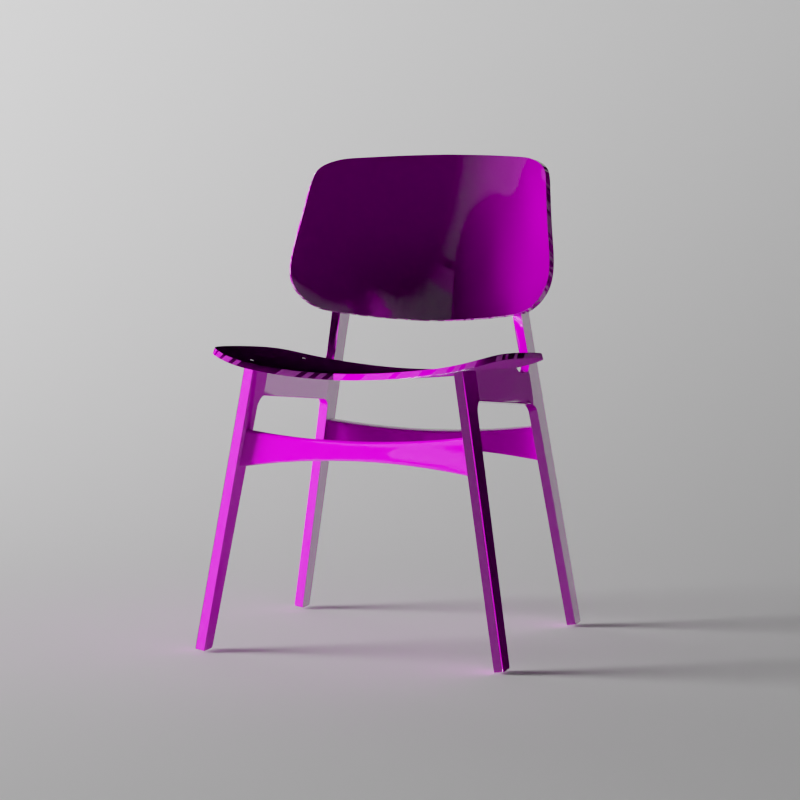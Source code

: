 # Source: chair.blend  (saved by Blender 2.82.7; exported with 4.5.12 LTS)
import bpy
from mathutils import Matrix  # noqa: F401  (used for matrix-valued properties, if any)

bpy.ops.wm.read_factory_settings(use_empty=True)
scene = bpy.context.scene
scene.name = 'Scene'

# ---- collections
col_oak_chair = bpy.data.collections.new('Oak_Chair'); scene.collection.children.link(col_oak_chair)
col_screws = bpy.data.collections.new('Screws'); col_oak_chair.children.link(col_screws)

# ---- images (referenced by path relative to the original .blend; pixels are not part of the script)
import os
ASSET_DIR = os.environ.get("B2B_ASSET_DIR", "")  # directory of the original .blend (textures are referenced by path, not embedded)
HERE = os.path.dirname(os.path.abspath(__file__))  # packed textures are extracted next to this script under _unpacked/

def load_image(name, relpath, width, height, colorspace="sRGB"):
    """Load a texture the original file referenced (path relative to the .blend, or extracted next to this script)."""
    p = next((c for c in (os.path.join(HERE, relpath), os.path.join(ASSET_DIR, relpath)) if relpath and os.path.exists(c)), "")
    if p:
        img = bpy.data.images.load(p, check_existing=True)
        img.name = name
    else:  # same state as the original file: an image datablock whose file is absent (Cycles renders it pink)
        img = bpy.data.images.new(name, width, height)
        img.source = "FILE"
        img.filepath = "//" + (relpath or name)
    img.colorspace_settings.name = colorspace
    return img
img_woodquarteredchiffon001_gloss_2k_jpg = load_image('WoodQuarteredChiffon001_GLOSS_2K.jpg', 'sources/references/textures/WoodQuarteredChiffon001_GLOSS_2K.jpg', 1024, 1024, 'Non-Color')
img_woodquarteredchiffon001_nrm_2k_jpg = load_image('WoodQuarteredChiffon001_NRM_2K.jpg', 'sources/references/textures/WoodQuarteredChiffon001_NRM_2K.jpg', 1024, 1024, 'Non-Color')
img_woodquarteredchiffon001_col_2k_jpg = load_image('WoodQuarteredChiffon001_COL_2K.jpg', 'sources/references/textures/WoodQuarteredChiffon001_COL_2K.jpg', 1024, 1024, 'sRGB')

# ---- materials (node trees are filled in below, after node groups)
mat_chair = bpy.data.materials.new('Chair')
mat_screw = bpy.data.materials.new('Screw')
mat_screw.alpha_threshold = 0.0
mat_screw.line_color = (0.0, 0.0, 0.0, 1.0)
mat_screw_interior = bpy.data.materials.new('Screw_Interior')

# ---- node groups
ng_auto_smooth = bpy.data.node_groups.new('Auto Smooth', 'GeometryNodeTree')
_s = ng_auto_smooth.interface.new_socket(name='Geometry', in_out='OUTPUT', socket_type='NodeSocketGeometry')
_s = ng_auto_smooth.interface.new_socket(name='Geometry', in_out='INPUT', socket_type='NodeSocketGeometry')
_s = ng_auto_smooth.interface.new_socket(name='Angle', in_out='INPUT', socket_type='NodeSocketFloat')
_s.subtype = 'ANGLE'
_s.min_value = 0.0
_s.max_value = 3.142
ng_auto_smooth.is_modifier = True
_N = ng_auto_smooth.nodes; _L = ng_auto_smooth.links
n0 = _N.new('NodeGroupOutput'); n0.name = 'Group Output'; n0.location = (480, -100)
n1 = _N.new('NodeGroupInput'); n1.name = 'Group Input'; n1.location = (-420, -300)
n2 = _N.new('NodeGroupInput'); n2.name = 'Group Input.001'; n2.location = (-60, -100)
n3 = _N.new('GeometryNodeSetShadeSmooth'); n3.name = 'Set Shade Smooth'; n3.location = (120, -100)
n3.domain = 'EDGE'
n4 = _N.new('GeometryNodeSetShadeSmooth'); n4.name = 'Set Shade Smooth.001'; n4.location = (300, -100)
n5 = _N.new('GeometryNodeInputMeshEdgeAngle'); n5.name = 'Edge Angle'; n5.location = (-420, -220)
n6 = _N.new('GeometryNodeInputEdgeSmooth'); n6.name = 'Is Edge Smooth'; n6.location = (-60, -160)
n7 = _N.new('GeometryNodeInputShadeSmooth'); n7.name = 'Is Face Smooth'; n7.location = (-240, -340)
n8 = _N.new('FunctionNodeBooleanMath'); n8.name = 'Boolean Math'; n8.location = (-60, -220)
n9 = _N.new('FunctionNodeCompare'); n9.name = 'Compare'; n9.location = (-240, -180)
n9.operation = 'LESS_EQUAL'
_L.new(n5.outputs[0], n9.inputs[0])
_L.new(n4.outputs[0], n0.inputs[0])
_L.new(n1.outputs[1], n9.inputs[1])
_L.new(n9.outputs[0], n8.inputs[0])
_L.new(n7.outputs[0], n8.inputs[1])
_L.new(n2.outputs[0], n3.inputs[0])
_L.new(n6.outputs[0], n3.inputs[1])
_L.new(n3.outputs[0], n4.inputs[0])
_L.new(n8.outputs[0], n3.inputs[2])
n0.is_active_output = True

# ---- material node trees
mat_chair.use_nodes = True; mat_chair.node_tree.nodes.clear()
_N = mat_chair.node_tree.nodes; _L = mat_chair.node_tree.links
n0 = _N.new('ShaderNodeOutputMaterial'); n0.name = 'Material Output'; n0.location = (723, 343)
n1 = _N.new('ShaderNodeTexImage'); n1.name = 'Image Texture.001'; n1.location = (-703, 50)
n1.image = img_woodquarteredchiffon001_gloss_2k_jpg
n2 = _N.new('ShaderNodeTexImage'); n2.name = 'Image Texture.002'; n2.location = (-654, -269)
n2.image = img_woodquarteredchiffon001_nrm_2k_jpg
n3 = _N.new('ShaderNodeBsdfPrincipled'); n3.name = 'Principled BSDF'; n3.location = (28, 365)
n3.distribution = 'GGX'
n3.subsurface_method = 'BURLEY'
n3.inputs[2].default_value = 0.0
n3.inputs[3].default_value = 1.45
n3.inputs[27].default_value = (0.0, 0.0, 0.0, 1.0)
n3.inputs[28].default_value = 1.0
n4 = _N.new('ShaderNodeTexImage'); n4.name = 'Image Texture'; n4.location = (-468, 363)
n4.image = img_woodquarteredchiffon001_col_2k_jpg
n5 = _N.new('ShaderNodeNormalMap'); n5.name = 'Normal Map'; n5.location = (-247, -246)
n6 = _N.new('ShaderNodeInvert'); n6.name = 'Invert'; n6.location = (-261, 78)
n6.inputs[0].default_value = 1.25
_L.new(n1.outputs[0], n6.inputs[1])
_L.new(n2.outputs[0], n5.inputs[1])
_L.new(n3.outputs[0], n0.inputs[0])
_L.new(n5.outputs[0], n3.inputs[5])
_L.new(n4.outputs[0], n3.inputs[0])
_L.new(n6.outputs[0], n3.inputs[13])
n0.is_active_output = True
mat_screw.use_nodes = True; mat_screw.node_tree.nodes.clear()
_N = mat_screw.node_tree.nodes; _L = mat_screw.node_tree.links
n0 = _N.new('ShaderNodeOutputMaterial'); n0.name = 'Material Output'; n0.location = (300, 300)
n1 = _N.new('ShaderNodeBsdfPrincipled'); n1.name = 'Principled BSDF'; n1.location = (10, 300)
n1.distribution = 'GGX'
n1.subsurface_method = 'BURLEY'
n1.inputs[1].default_value = 1.0
n1.inputs[2].default_value = 0.11
n1.inputs[3].default_value = 1.45
n1.inputs[27].default_value = (0.0, 0.0, 0.0, 1.0)
n1.inputs[28].default_value = 1.0
_L.new(n1.outputs[0], n0.inputs[0])
n0.is_active_output = True
mat_screw_interior.use_nodes = True; mat_screw_interior.node_tree.nodes.clear()
_N = mat_screw_interior.node_tree.nodes; _L = mat_screw_interior.node_tree.links
n0 = _N.new('ShaderNodeOutputMaterial'); n0.name = 'Material Output'; n0.location = (300, 300)
n1 = _N.new('ShaderNodeBsdfPrincipled'); n1.name = 'Principled BSDF'; n1.location = (10, 300)
n1.distribution = 'GGX'
n1.subsurface_method = 'BURLEY'
n1.inputs[0].default_value = (0.0, 0.0, 0.0, 1.0)
n1.inputs[3].default_value = 1.45
n1.inputs[13].default_value = 0.0
n1.inputs[27].default_value = (0.0, 0.0, 0.0, 1.0)
n1.inputs[28].default_value = 1.0
_L.new(n1.outputs[0], n0.inputs[0])
n0.is_active_output = True

# ---- world
world_world = bpy.data.worlds.new('World'); scene.world = world_world
world_world.use_nodes = True; world_world.node_tree.nodes.clear()
_N = world_world.node_tree.nodes; _L = world_world.node_tree.links
n0 = _N.new('ShaderNodeOutputWorld'); n0.name = 'World Output'; n0.location = (300, 300)
n1 = _N.new('ShaderNodeBackground'); n1.name = 'Background'; n1.location = (10, 300)
n1.inputs[0].default_value = (0.05088, 0.05088, 0.05088, 1.0)
n1.inputs[1].default_value = 0.0
_L.new(n1.outputs[0], n0.inputs[0])
n0.is_active_output = True
world_world.color = (0.05088, 0.05088, 0.05088)
world_world.use_sun_shadow = False
world_world.sun_shadow_jitter_overblur = 0.0

# ---- cameras
cam_camera_001 = bpy.data.cameras.new('Camera.001')
cam_camera_001.lens = 100.0
cam_camera_001.shift_y = -0.24

# ---- lights
light_point = bpy.data.lights.new('Point', 'POINT')
light_point.transmission_factor = 0.0
light_point.energy = 6795.0
light_point.shadow_soft_size = 1.89
light_point.shadow_maximum_resolution = 0.006
light_point.use_absolute_resolution = True

# ---- meshes
me_plane_001 = bpy.data.meshes.new('Plane.001')
me_plane_001.from_pydata([(1.204, -0.6055, 0.4296), (1.038, 0.4996, 0.04787), (0.4084, -0.8709, 0.09559), (0.8167, -0.8217, 0.2161), (0.8167, 0.5571, -0.09518), (0.4084, 0.5775, -0.2535), (1.235, -0.3781, 0.3941), (1.131, 0.2692, 0.1818), (0.4084, -0.3781, -0.02221), (0.4084, 0.2692, -0.1816), (0.8167, 0.2692, -0.0307), (1.176, -0.05446, 0.2989), (0.4084, -0.05446, -0.1019), (0.8178, -0.05446, 0.04758), (1.013, -0.7861, 0.3385), (0.9147, 0.5457, -0.0402), (1.007, -0.3781, 0.2349), (0.9724, 0.2692, 0.06178), (0.9964, -0.05446, 0.1516), (1.107, 0.4299, 0.1092), (0.4084, 0.4153, -0.2176), (0.8167, 0.4089, -0.06736), (0.9487, 0.4121, 0.0119), (0.8167, -0.3781, 0.1216), (0.6126, -0.8508, 0.1469), (0.6126, 0.5673, -0.1833), (0.6126, 0.2692, -0.1134), (0.6105, -0.05446, -0.04374), (0.6126, 0.4121, -0.1482), (0.6126, -0.3781, 0.02602), (0.2042, 0.5819, -0.2961), (0.2042, -0.8854, 0.0557), (0.2042, -0.3781, -0.0637), (0.2042, 0.2692, -0.2231), (0.2042, -0.05446, -0.1434), (0.2042, 0.4175, -0.2596), (-1.204, -0.6055, 0.4296), (-1.038, 0.4996, 0.04787), (7.489e-08, -0.891, 0.05065), (7.489e-08, 0.5862, -0.3038), (-0.4084, -0.8709, 0.09559), (-0.8167, -0.8217, 0.2161), (-0.8167, 0.5571, -0.09518), (-0.4084, 0.5775, -0.2535), (-1.235, -0.3781, 0.3941), (-1.131, 0.2692, 0.1818), (7.489e-08, -0.3781, -0.07034), (7.489e-08, 0.2692, -0.2297), (-0.4084, -0.3781, -0.02221), (-0.4084, 0.2692, -0.1816), (-0.8167, 0.2692, -0.0307), (-1.176, -0.05446, 0.2989), (7.489e-08, -0.05446, -0.15), (-0.4084, -0.05446, -0.1019), (-0.8178, -0.05446, 0.04758), (-1.013, -0.7861, 0.3385), (-0.9147, 0.5457, -0.0402), (-1.007, -0.3781, 0.2349), (-0.9724, 0.2692, 0.06178), (-0.9964, -0.05446, 0.1516), (7.489e-08, 0.4197, -0.2668), (-1.107, 0.4299, 0.1092), (-0.4084, 0.4153, -0.2176), (-0.8167, 0.4089, -0.06736), (-0.9487, 0.4121, 0.0119), (-0.8167, -0.3781, 0.1216), (-0.6126, -0.8508, 0.1469), (-0.6126, 0.5673, -0.1833), (-0.6126, 0.2692, -0.1134), (-0.6105, -0.05446, -0.04374), (-0.6126, 0.4121, -0.1482), (-0.6126, -0.3781, 0.02602), (-0.2042, 0.5819, -0.2961), (-0.2042, -0.8854, 0.0557), (-0.2042, -0.3781, -0.0637), (-0.2042, 0.2692, -0.2231), (-0.2042, -0.05446, -0.1434), (-0.2042, 0.4175, -0.2596)], [], [(17, 7, 19, 22), (28, 21, 4, 25), (21, 22, 15, 4), (24, 3, 23, 29), (27, 13, 10, 26), (31, 2, 8, 32), (34, 12, 9, 33), (14, 0, 6, 16), (18, 11, 7, 17), (16, 6, 11, 18), (32, 8, 12, 34), (29, 23, 13, 27), (23, 16, 18, 13), (13, 18, 17, 10), (3, 14, 16, 23), (33, 9, 20, 35), (35, 20, 5, 30), (22, 19, 1, 15), (10, 17, 22, 21), (26, 10, 21, 28), (9, 26, 28, 20), (8, 29, 27, 12), (12, 27, 26, 9), (2, 24, 29, 8), (20, 28, 25, 5), (60, 35, 30, 39), (47, 33, 35, 60), (46, 32, 34, 52), (52, 34, 33, 47), (38, 31, 32, 46), (58, 64, 61, 45), (70, 67, 42, 63), (63, 42, 56, 64), (66, 71, 65, 41), (69, 68, 50, 54), (73, 74, 48, 40), (76, 75, 49, 53), (55, 57, 44, 36), (59, 58, 45, 51), (57, 59, 51, 44), (74, 76, 53, 48), (71, 69, 54, 65), (65, 54, 59, 57), (54, 50, 58, 59), (41, 65, 57, 55), (75, 77, 62, 49), (77, 72, 43, 62), (64, 56, 37, 61), (50, 63, 64, 58), (68, 70, 63, 50), (49, 62, 70, 68), (48, 53, 69, 71), (53, 49, 68, 69), (40, 48, 71, 66), (62, 43, 67, 70), (60, 39, 72, 77), (47, 60, 77, 75), (46, 52, 76, 74), (52, 47, 75, 76), (38, 46, 74, 73)])
_uv = me_plane_001.uv_layers.new(name='UVMap')
_uv.uv.foreach_set('vector', [0.5665, 0.5296, 0.5786, 0.5277, 0.5764, 0.5384, 0.5648, 0.5389, 0.5419, 0.5416, 0.5554, 0.54, 0.5557, 0.5493, 0.5421, 0.5514, 0.5554, 0.54, 0.5648, 0.5389, 0.5625, 0.5477, 0.5557, 0.5493, 0.5405, 0.4615, 0.5539, 0.462, 0.5547, 0.49, 0.5409, 0.4916, 0.5412, 0.512, 0.5551, 0.5105, 0.5554, 0.5311, 0.5418, 0.5325, 0.5146, 0.4611, 0.5274, 0.4612, 0.5279, 0.4925, 0.5151, 0.4933, 0.5154, 0.5139, 0.5283, 0.5131, 0.5286, 0.5337, 0.5157, 0.5345, 0.5684, 0.4622, 0.5828, 0.4715, 0.5852, 0.4856, 0.5682, 0.4882, 0.5678, 0.5088, 0.582, 0.5065, 0.5786, 0.5277, 0.5665, 0.5296, 0.5682, 0.4882, 0.5852, 0.4856, 0.582, 0.5065, 0.5678, 0.5088, 0.5151, 0.4933, 0.5279, 0.4925, 0.5283, 0.5131, 0.5154, 0.5139, 0.5409, 0.4916, 0.5547, 0.49, 0.5551, 0.5105, 0.5412, 0.512, 0.5547, 0.49, 0.5682, 0.4882, 0.5678, 0.5088, 0.5551, 0.5105, 0.5551, 0.5105, 0.5678, 0.5088, 0.5665, 0.5296, 0.5554, 0.5311, 0.5539, 0.462, 0.5684, 0.4622, 0.5682, 0.4882, 0.5547, 0.49, 0.5157, 0.5345, 0.5286, 0.5337, 0.5287, 0.5429, 0.5159, 0.5439, 0.5159, 0.5439, 0.5287, 0.5429, 0.5289, 0.5532, 0.5161, 0.5543, 0.5648, 0.5389, 0.5764, 0.5384, 0.5714, 0.5436, 0.5625, 0.5477, 0.5554, 0.5311, 0.5665, 0.5296, 0.5648, 0.5389, 0.5554, 0.54, 0.5418, 0.5325, 0.5554, 0.5311, 0.5554, 0.54, 0.5419, 0.5416, 0.5286, 0.5337, 0.5418, 0.5325, 0.5419, 0.5416, 0.5287, 0.5429, 0.5279, 0.4925, 0.5409, 0.4916, 0.5412, 0.512, 0.5283, 0.5131, 0.5283, 0.5131, 0.5412, 0.512, 0.5418, 0.5325, 0.5286, 0.5337, 0.5274, 0.4612, 0.5405, 0.4615, 0.5409, 0.4916, 0.5279, 0.4925, 0.5287, 0.5429, 0.5419, 0.5416, 0.5421, 0.5514, 0.5289, 0.5532, 0.5033, 0.5443, 0.5159, 0.5439, 0.5161, 0.5543, 0.5035, 0.5549, 0.5031, 0.5348, 0.5157, 0.5345, 0.5159, 0.5439, 0.5033, 0.5443, 0.5025, 0.4936, 0.5151, 0.4933, 0.5154, 0.5139, 0.5028, 0.5142, 0.5028, 0.5142, 0.5154, 0.5139, 0.5157, 0.5345, 0.5031, 0.5348, 0.5019, 0.4611, 0.5146, 0.4611, 0.5151, 0.4933, 0.5025, 0.4936, 0.4397, 0.5316, 0.4416, 0.5409, 0.4301, 0.5408, 0.4275, 0.5301, 0.4646, 0.5428, 0.4647, 0.5526, 0.451, 0.551, 0.4511, 0.5417, 0.4511, 0.5417, 0.451, 0.551, 0.4442, 0.5496, 0.4416, 0.5409, 0.4634, 0.4627, 0.464, 0.4928, 0.4502, 0.4917, 0.45, 0.4637, 0.4643, 0.5133, 0.4644, 0.5337, 0.4508, 0.5328, 0.4504, 0.5122, 0.4893, 0.4615, 0.4899, 0.4937, 0.477, 0.4933, 0.4765, 0.462, 0.4902, 0.5143, 0.4905, 0.5349, 0.4777, 0.5345, 0.4773, 0.5139, 0.4356, 0.4643, 0.4366, 0.4903, 0.4195, 0.4883, 0.4215, 0.4741, 0.4377, 0.5109, 0.4397, 0.5316, 0.4275, 0.5301, 0.4235, 0.5091, 0.4366, 0.4903, 0.4377, 0.5109, 0.4235, 0.5091, 0.4195, 0.4883, 0.4899, 0.4937, 0.4902, 0.5143, 0.4773, 0.5139, 0.477, 0.4933, 0.464, 0.4928, 0.4643, 0.5133, 0.4504, 0.5122, 0.4502, 0.4917, 0.4502, 0.4917, 0.4504, 0.5122, 0.4377, 0.5109, 0.4366, 0.4903, 0.4504, 0.5122, 0.4508, 0.5328, 0.4397, 0.5316, 0.4377, 0.5109, 0.45, 0.4637, 0.4502, 0.4917, 0.4366, 0.4903, 0.4356, 0.4643, 0.4905, 0.5349, 0.4907, 0.5443, 0.4778, 0.5438, 0.4777, 0.5345, 0.4907, 0.5443, 0.4908, 0.5547, 0.478, 0.554, 0.4778, 0.5438, 0.4416, 0.5409, 0.4442, 0.5496, 0.4352, 0.5458, 0.4301, 0.5408, 0.4508, 0.5328, 0.4511, 0.5417, 0.4416, 0.5409, 0.4397, 0.5316, 0.4644, 0.5337, 0.4646, 0.5428, 0.4511, 0.5417, 0.4508, 0.5328, 0.4777, 0.5345, 0.4778, 0.5438, 0.4646, 0.5428, 0.4644, 0.5337, 0.477, 0.4933, 0.4773, 0.5139, 0.4643, 0.5133, 0.464, 0.4928, 0.4773, 0.5139, 0.4777, 0.5345, 0.4644, 0.5337, 0.4643, 0.5133, 0.4765, 0.462, 0.477, 0.4933, 0.464, 0.4928, 0.4634, 0.4627, 0.4778, 0.5438, 0.478, 0.554, 0.4647, 0.5526, 0.4646, 0.5428, 0.5033, 0.5443, 0.5035, 0.5549, 0.4908, 0.5547, 0.4907, 0.5443, 0.5031, 0.5348, 0.5033, 0.5443, 0.4907, 0.5443, 0.4905, 0.5349, 0.5025, 0.4936, 0.5028, 0.5142, 0.4902, 0.5143, 0.4899, 0.4937, 0.5028, 0.5142, 0.5031, 0.5348, 0.4905, 0.5349, 0.4902, 0.5143, 0.5019, 0.4611, 0.5025, 0.4936, 0.4899, 0.4937, 0.4893, 0.4615])
me_plane_001.materials.append(mat_chair)
me_plane_001.use_remesh_fix_poles = True
me_plane_001.use_remesh_preserve_attributes = False
me_plane_001.use_mirror_vertex_groups = False
me_plane_001.update()
me_plane = bpy.data.meshes.new('Plane')
me_plane.from_pydata([(-1.175, -0.6999, 0.0745), (-1.225, 0.7633, 0.1112), (-0.4464, 0.9659, -0.05055), (-0.9353, 0.8966, 0.008161), (-0.9353, -0.8645, 0.002493), (-0.4464, -1.014, -0.06898), (-1.31, 0.5484, 0.1279), (-1.296, -0.4216, 0.1056), (-0.4464, 0.8151, -0.05658), (-0.4464, -0.8863, -0.08503), (-0.9353, 0.7421, 0.009053), (-0.9353, -0.7495, -0.006518), (1.175, -0.6999, 0.0745), (1.225, 0.7633, 0.1112), (4.683e-08, -1.06, -0.08972), (4.683e-08, 0.9669, -0.07281), (0.4464, 0.9659, -0.05055), (0.9353, 0.8966, 0.008161), (0.9353, -0.8645, 0.002493), (0.4464, -1.014, -0.06898), (1.31, 0.5484, 0.1279), (1.296, -0.4216, 0.1056), (4.683e-08, -0.9284, -0.1058), (4.683e-08, 0.8295, -0.07423), (0.4464, 0.8151, -0.05658), (0.4464, -0.8863, -0.08503), (0.9353, 0.7421, 0.009053), (0.9353, -0.7495, -0.006518)], [], [(10, 3, 1, 6), (23, 15, 2, 8), (8, 2, 3, 10), (5, 9, 11, 4), (9, 8, 10, 11), (14, 22, 9, 5), (22, 23, 8, 9), (4, 11, 7, 0), (11, 10, 6, 7), (26, 20, 13, 17), (23, 24, 16, 15), (24, 26, 17, 16), (19, 18, 27, 25), (25, 27, 26, 24), (14, 19, 25, 22), (22, 25, 24, 23), (18, 12, 21, 27), (27, 21, 20, 26)])
me_plane.polygons.foreach_set('use_smooth', [True] * 18)
_uv = me_plane.uv_layers.new(name='UVMap')
_uv.uv.foreach_set('vector', [0.6252, 0.3685, 0.6252, 0.348, 0.666, 0.3657, 0.6773, 0.3942, 0.5004, 0.3567, 0.5005, 0.3384, 0.5598, 0.3387, 0.5597, 0.3587, 0.5597, 0.3587, 0.5598, 0.3387, 0.6252, 0.348, 0.6252, 0.3685, 0.5591, 0.6009, 0.5589, 0.5839, 0.6244, 0.566, 0.6246, 0.5813, 0.5589, 0.5839, 0.5597, 0.3587, 0.6252, 0.3685, 0.6244, 0.566, 0.4999, 0.6069, 0.4999, 0.5893, 0.5589, 0.5839, 0.5591, 0.6009, 0.4999, 0.5893, 0.5004, 0.3567, 0.5597, 0.3587, 0.5589, 0.5839, 0.6246, 0.5813, 0.6244, 0.566, 0.6746, 0.5229, 0.6579, 0.5597, 0.6244, 0.566, 0.6252, 0.3685, 0.6773, 0.3942, 0.6746, 0.5229, 0.3756, 0.3679, 0.3234, 0.3935, 0.3349, 0.365, 0.3757, 0.3474, 0.5004, 0.3567, 0.4411, 0.3585, 0.4411, 0.3384, 0.5005, 0.3384, 0.4411, 0.3585, 0.3756, 0.3679, 0.3757, 0.3474, 0.4411, 0.3384, 0.4407, 0.6006, 0.3753, 0.5807, 0.3756, 0.5655, 0.4409, 0.5836, 0.4409, 0.5836, 0.3756, 0.5655, 0.3756, 0.3679, 0.4411, 0.3585, 0.4999, 0.6069, 0.4407, 0.6006, 0.4409, 0.5836, 0.4999, 0.5893, 0.4999, 0.5893, 0.4409, 0.5836, 0.4411, 0.3585, 0.5004, 0.3567, 0.3753, 0.5807, 0.3421, 0.559, 0.3255, 0.5221, 0.3756, 0.5655, 0.3756, 0.5655, 0.3255, 0.5221, 0.3234, 0.3935, 0.3756, 0.3679])
me_plane.materials.append(mat_chair)
me_plane.use_remesh_fix_poles = True
me_plane.use_remesh_preserve_attributes = False
me_plane.use_mirror_vertex_groups = False
me_plane.update()
me_cube = bpy.data.meshes.new('Cube')
me_cube.from_pydata([(0.9986, -0.0567, -0.1628), (0.9463, -0.0307, 0.1491), (0.9985, 0.03486, -0.1627), (0.9462, 0.0568, 0.1492), (0.9527, 0.05325, 0.1099), (0.9526, -0.03454, 0.1101), (0.9908, 0.03643, -0.116), (0.9909, -0.05359, -0.1158), (0.1983, 0.05172, 0.08545), (0.3853, 0.05299, 0.09336), (0.5723, 0.05426, 0.1059), (0.7593, 0.05553, 0.1245), (0.2088, -0.05346, -0.08203), (0.4062, -0.05427, -0.09285), (0.6037, -0.05508, -0.1095), (0.8011, -0.05589, -0.1323), (0.8011, 0.03486, -0.1322), (0.6036, 0.03486, -0.1095), (0.4062, 0.03486, -0.09283), (0.2088, 0.03486, -0.08206), (0.7593, -0.03198, 0.1245), (0.5723, -0.03325, 0.1059), (0.3853, -0.03452, 0.09341), (0.1983, -0.03579, 0.08553), (0.7644, -0.03572, 0.0865), (0.5761, -0.0369, 0.06805), (0.3878, -0.03808, 0.05567), (0.1996, -0.03926, 0.04744), (0.1996, 0.0483, 0.04675), (0.3879, 0.04954, 0.05501), (0.5761, 0.05078, 0.06754), (0.7644, 0.05202, 0.08613), (0.2072, 0.03894, -0.03777), (0.4031, 0.03831, -0.04773), (0.599, 0.03768, -0.06413), (0.7949, 0.03705, -0.0866), (0.795, -0.05262, -0.0865), (0.5991, -0.05166, -0.06409), (0.4031, -0.0507, -0.04776), (0.2072, -0.04973, -0.03785), (-0.9986, -0.0567, -0.1628), (-0.9463, -0.0307, 0.1491), (-0.9985, 0.03486, -0.1627), (-0.9462, 0.0568, 0.1492), (-4.064e-09, 0.03486, -0.07948), (-4.064e-09, 0.05045, 0.08215), (-4.064e-09, -0.05265, -0.07941), (-4.064e-09, -0.03706, 0.08228), (-0.9527, 0.05325, 0.1099), (-0.9526, -0.03454, 0.1101), (-4.064e-09, -0.04045, 0.04476), (-4.064e-09, 0.04706, 0.04382), (-0.9908, 0.03643, -0.116), (-0.9909, -0.05359, -0.1158), (-4.064e-09, -0.04877, -0.03415), (-4.064e-09, 0.03956, -0.034), (-0.1983, 0.05172, 0.08545), (-0.3853, 0.05299, 0.09336), (-0.5723, 0.05426, 0.1059), (-0.7593, 0.05553, 0.1245), (-0.2088, -0.05346, -0.08203), (-0.4062, -0.05427, -0.09285), (-0.6037, -0.05508, -0.1095), (-0.8011, -0.05589, -0.1323), (-0.8011, 0.03486, -0.1322), (-0.6036, 0.03486, -0.1095), (-0.4062, 0.03486, -0.09283), (-0.2088, 0.03486, -0.08206), (-0.7593, -0.03198, 0.1245), (-0.5723, -0.03325, 0.1059), (-0.3853, -0.03452, 0.09341), (-0.1983, -0.03579, 0.08553), (-0.7644, -0.03572, 0.0865), (-0.5761, -0.0369, 0.06805), (-0.3878, -0.03808, 0.05567), (-0.1996, -0.03926, 0.04744), (-0.1996, 0.0483, 0.04675), (-0.3879, 0.04954, 0.05501), (-0.5761, 0.05078, 0.06754), (-0.7644, 0.05202, 0.08613), (-0.2072, 0.03894, -0.03777), (-0.4031, 0.03831, -0.04773), (-0.599, 0.03768, -0.06413), (-0.7949, 0.03705, -0.0866), (-0.795, -0.05262, -0.0865), (-0.5991, -0.05166, -0.06409), (-0.4031, -0.0507, -0.04776), (-0.2072, -0.04973, -0.03785)], [], [(31, 11, 3, 4), (4, 3, 1, 5), (16, 2, 0, 15), (8, 45, 47, 23), (27, 23, 47, 50), (39, 27, 50, 54), (6, 4, 5, 7), (35, 31, 4, 6), (16, 35, 6, 2), (2, 6, 7, 0), (12, 39, 54, 46), (0, 7, 36, 15), (15, 36, 37, 14), (14, 37, 38, 13), (13, 38, 39, 12), (44, 55, 32, 19), (19, 32, 33, 18), (18, 33, 34, 17), (17, 34, 35, 16), (55, 51, 28, 32), (32, 28, 29, 33), (33, 29, 30, 34), (34, 30, 31, 35), (7, 5, 24, 36), (36, 24, 25, 37), (37, 25, 26, 38), (38, 26, 27, 39), (5, 1, 20, 24), (24, 20, 21, 25), (25, 21, 22, 26), (26, 22, 23, 27), (3, 11, 20, 1), (11, 10, 21, 20), (10, 9, 22, 21), (9, 8, 23, 22), (44, 19, 12, 46), (19, 18, 13, 12), (18, 17, 14, 13), (17, 16, 15, 14), (51, 45, 8, 28), (28, 8, 9, 29), (29, 9, 10, 30), (30, 10, 11, 31), (79, 48, 43, 59), (48, 49, 41, 43), (64, 63, 40, 42), (56, 71, 47, 45), (75, 50, 47, 71), (87, 54, 50, 75), (52, 53, 49, 48), (83, 52, 48, 79), (64, 42, 52, 83), (42, 40, 53, 52), (60, 46, 54, 87), (40, 63, 84, 53), (63, 62, 85, 84), (62, 61, 86, 85), (61, 60, 87, 86), (44, 67, 80, 55), (67, 66, 81, 80), (66, 65, 82, 81), (65, 64, 83, 82), (55, 80, 76, 51), (80, 81, 77, 76), (81, 82, 78, 77), (82, 83, 79, 78), (53, 84, 72, 49), (84, 85, 73, 72), (85, 86, 74, 73), (86, 87, 75, 74), (49, 72, 68, 41), (72, 73, 69, 68), (73, 74, 70, 69), (74, 75, 71, 70), (43, 41, 68, 59), (59, 68, 69, 58), (58, 69, 70, 57), (57, 70, 71, 56), (44, 46, 60, 67), (67, 60, 61, 66), (66, 61, 62, 65), (65, 62, 63, 64), (51, 76, 56, 45), (76, 77, 57, 56), (77, 78, 58, 57), (78, 79, 59, 58)])
me_cube.polygons.foreach_set('use_smooth', [True] * 86)
_k = {(2, 6): 1.0, (0, 2): 1.0, (1, 3): 1.0, (0, 7): 1.0, (3, 4): 1.0, (1, 5): 1.0, (4, 6): 1.0, (5, 7): 1.0, (42, 52): 1.0, (40, 42): 1.0, (41, 43): 1.0, (40, 53): 1.0, (43, 48): 1.0, (41, 49): 1.0, (48, 52): 1.0, (49, 53): 1.0}
me_cube.attributes.new('crease_edge', 'FLOAT', 'EDGE').data.foreach_set('value', [_k.get((min(e.vertices), max(e.vertices)), 0.0) for e in me_cube.edges])
_uv = me_cube.uv_layers.new(name='UVMap')
_uv.uv.foreach_set('vector', [0.1912, 0.6484, 0.1987, 0.6485, 0.1978, 0.6845, 0.1902, 0.6846, 0.3076, 0.3641, 0.3077, 0.3718, 0.2909, 0.3706, 0.2907, 0.363, 0.2822, 0.6501, 0.2901, 0.6867, 0.2734, 0.6903, 0.2655, 0.6534, 0.2011, 0.5388, 0.2012, 0.5, 0.2184, 0.5, 0.2181, 0.5389, 0.2256, 0.539, 0.2181, 0.5389, 0.2184, 0.5, 0.2257, 0.5, 0.2423, 0.5402, 0.2256, 0.539, 0.2257, 0.5, 0.2412, 0.5, 0.3074, 0.32, 0.3076, 0.3641, 0.2907, 0.363, 0.2901, 0.3188, 0.1576, 0.6498, 0.1912, 0.6484, 0.1902, 0.6846, 0.147, 0.6857, 0.1489, 0.6498, 0.1576, 0.6498, 0.147, 0.6857, 0.1381, 0.6859, 0.3077, 0.3109, 0.3074, 0.32, 0.2901, 0.3188, 0.2902, 0.3097, 0.2509, 0.5403, 0.2423, 0.5402, 0.2412, 0.5, 0.25, 0.5, 0.2734, 0.6903, 0.2645, 0.6894, 0.2567, 0.6528, 0.2655, 0.6534, 0.2655, 0.6534, 0.2567, 0.6528, 0.2501, 0.6156, 0.2589, 0.6161, 0.2589, 0.6161, 0.2501, 0.6156, 0.2453, 0.5781, 0.254, 0.5783, 0.254, 0.5783, 0.2453, 0.5781, 0.2423, 0.5402, 0.2509, 0.5403, 0.1701, 0.5, 0.1787, 0.5, 0.1771, 0.5395, 0.1687, 0.5395, 0.1687, 0.5395, 0.1771, 0.5395, 0.173, 0.5767, 0.1644, 0.5766, 0.1644, 0.5766, 0.173, 0.5767, 0.1664, 0.6135, 0.1577, 0.6134, 0.1577, 0.6134, 0.1664, 0.6135, 0.1576, 0.6498, 0.1489, 0.6498, 0.1787, 0.5, 0.1938, 0.5, 0.1935, 0.5387, 0.1771, 0.5395, 0.1771, 0.5395, 0.1935, 0.5387, 0.193, 0.5753, 0.173, 0.5767, 0.173, 0.5767, 0.193, 0.5753, 0.1921, 0.6118, 0.1664, 0.6135, 0.1664, 0.6135, 0.1921, 0.6118, 0.1912, 0.6484, 0.1576, 0.6498, 0.2645, 0.6894, 0.2217, 0.6854, 0.223, 0.6493, 0.2567, 0.6528, 0.2567, 0.6528, 0.223, 0.6493, 0.2242, 0.6126, 0.2501, 0.6156, 0.2501, 0.6156, 0.2242, 0.6126, 0.225, 0.5758, 0.2453, 0.5781, 0.2453, 0.5781, 0.225, 0.5758, 0.2256, 0.539, 0.2423, 0.5402, 0.2217, 0.6854, 0.2142, 0.6849, 0.2156, 0.6489, 0.223, 0.6493, 0.223, 0.6493, 0.2156, 0.6489, 0.2167, 0.6123, 0.2242, 0.6126, 0.2242, 0.6126, 0.2167, 0.6123, 0.2175, 0.5756, 0.225, 0.5758, 0.225, 0.5758, 0.2175, 0.5756, 0.2181, 0.5389, 0.2256, 0.539, 0.1978, 0.6845, 0.1987, 0.6485, 0.2156, 0.6489, 0.2142, 0.6849, 0.1987, 0.6485, 0.1996, 0.6119, 0.2167, 0.6123, 0.2156, 0.6489, 0.1996, 0.6119, 0.2005, 0.5753, 0.2175, 0.5756, 0.2167, 0.6123, 0.2005, 0.5753, 0.2011, 0.5388, 0.2181, 0.5389, 0.2175, 0.5756, 0.2668, 0.5, 0.2677, 0.5394, 0.2509, 0.5403, 0.25, 0.5, 0.2677, 0.5394, 0.2708, 0.5765, 0.254, 0.5783, 0.2509, 0.5403, 0.2708, 0.5765, 0.2757, 0.6134, 0.2589, 0.6161, 0.254, 0.5783, 0.2757, 0.6134, 0.2822, 0.6501, 0.2655, 0.6534, 0.2589, 0.6161, 0.1938, 0.5, 0.2012, 0.5, 0.2011, 0.5388, 0.1935, 0.5387, 0.1935, 0.5387, 0.2011, 0.5388, 0.2005, 0.5753, 0.193, 0.5753, 0.193, 0.5753, 0.2005, 0.5753, 0.1996, 0.6119, 0.1921, 0.6118, 0.1921, 0.6118, 0.1996, 0.6119, 0.1987, 0.6485, 0.1912, 0.6484, 0.1912, 0.3516, 0.1902, 0.3154, 0.1978, 0.3155, 0.1987, 0.3515, 0.3076, 0.3795, 0.2907, 0.3806, 0.2909, 0.373, 0.3077, 0.3718, 0.2822, 0.3499, 0.2655, 0.3466, 0.2734, 0.3097, 0.2901, 0.3133, 0.2011, 0.4612, 0.2181, 0.4611, 0.2184, 0.5, 0.2012, 0.5, 0.2256, 0.461, 0.2257, 0.5, 0.2184, 0.5, 0.2181, 0.4611, 0.2423, 0.4598, 0.2412, 0.5, 0.2257, 0.5, 0.2256, 0.461, 0.3074, 0.4236, 0.2901, 0.4248, 0.2907, 0.3806, 0.3076, 0.3795, 0.1576, 0.3502, 0.147, 0.3143, 0.1902, 0.3154, 0.1912, 0.3516, 0.1489, 0.3502, 0.1381, 0.3141, 0.147, 0.3143, 0.1576, 0.3502, 0.3077, 0.4327, 0.2902, 0.4339, 0.2901, 0.4248, 0.3074, 0.4236, 0.2509, 0.4597, 0.25, 0.5, 0.2412, 0.5, 0.2423, 0.4598, 0.2734, 0.3097, 0.2655, 0.3466, 0.2567, 0.3472, 0.2645, 0.3106, 0.2655, 0.3466, 0.2589, 0.3839, 0.2501, 0.3844, 0.2567, 0.3472, 0.2589, 0.3839, 0.254, 0.4217, 0.2453, 0.4219, 0.2501, 0.3844, 0.254, 0.4217, 0.2509, 0.4597, 0.2423, 0.4598, 0.2453, 0.4219, 0.1701, 0.5, 0.1687, 0.4605, 0.1771, 0.4605, 0.1787, 0.5, 0.1687, 0.4605, 0.1644, 0.4234, 0.173, 0.4233, 0.1771, 0.4605, 0.1644, 0.4234, 0.1577, 0.3866, 0.1664, 0.3865, 0.173, 0.4233, 0.1577, 0.3866, 0.1489, 0.3502, 0.1576, 0.3502, 0.1664, 0.3865, 0.1787, 0.5, 0.1771, 0.4605, 0.1935, 0.4613, 0.1938, 0.5, 0.1771, 0.4605, 0.173, 0.4233, 0.193, 0.4247, 0.1935, 0.4613, 0.173, 0.4233, 0.1664, 0.3865, 0.1921, 0.3882, 0.193, 0.4247, 0.1664, 0.3865, 0.1576, 0.3502, 0.1912, 0.3516, 0.1921, 0.3882, 0.2645, 0.3106, 0.2567, 0.3472, 0.223, 0.3507, 0.2217, 0.3146, 0.2567, 0.3472, 0.2501, 0.3844, 0.2242, 0.3874, 0.223, 0.3507, 0.2501, 0.3844, 0.2453, 0.4219, 0.225, 0.4242, 0.2242, 0.3874, 0.2453, 0.4219, 0.2423, 0.4598, 0.2256, 0.461, 0.225, 0.4242, 0.2217, 0.3146, 0.223, 0.3507, 0.2156, 0.3511, 0.2142, 0.3151, 0.223, 0.3507, 0.2242, 0.3874, 0.2167, 0.3877, 0.2156, 0.3511, 0.2242, 0.3874, 0.225, 0.4242, 0.2175, 0.4244, 0.2167, 0.3877, 0.225, 0.4242, 0.2256, 0.461, 0.2181, 0.4611, 0.2175, 0.4244, 0.1978, 0.3155, 0.2142, 0.3151, 0.2156, 0.3511, 0.1987, 0.3515, 0.1987, 0.3515, 0.2156, 0.3511, 0.2167, 0.3877, 0.1996, 0.3881, 0.1996, 0.3881, 0.2167, 0.3877, 0.2175, 0.4244, 0.2005, 0.4247, 0.2005, 0.4247, 0.2175, 0.4244, 0.2181, 0.4611, 0.2011, 0.4612, 0.2668, 0.5, 0.25, 0.5, 0.2509, 0.4597, 0.2677, 0.4606, 0.2677, 0.4606, 0.2509, 0.4597, 0.254, 0.4217, 0.2708, 0.4235, 0.2708, 0.4235, 0.254, 0.4217, 0.2589, 0.3839, 0.2757, 0.3866, 0.2757, 0.3866, 0.2589, 0.3839, 0.2655, 0.3466, 0.2822, 0.3499, 0.1938, 0.5, 0.1935, 0.4613, 0.2011, 0.4612, 0.2012, 0.5, 0.1935, 0.4613, 0.193, 0.4247, 0.2005, 0.4247, 0.2011, 0.4612, 0.193, 0.4247, 0.1921, 0.3882, 0.1996, 0.3881, 0.2005, 0.4247, 0.1921, 0.3882, 0.1912, 0.3516, 0.1987, 0.3515, 0.1996, 0.3881])
me_cube.materials.append(mat_chair)
me_cube.use_remesh_fix_poles = True
me_cube.use_remesh_preserve_attributes = False
me_cube.use_mirror_vertex_groups = False
me_cube.update()
me_cube_001 = bpy.data.meshes.new('Cube.001')
me_cube_001.from_pydata([(1.013, -0.0567, -0.1628), (0.9604, -0.0307, 0.1491), (1.001, 0.03486, -0.1626), (0.9493, 0.05673, 0.1478), (0.9548, 0.05326, 0.11), (0.9668, -0.03453, 0.1102), (0.9934, 0.03643, -0.116), (1.006, -0.05359, -0.1158), (0.1896, 0.05172, 0.08548), (0.3793, 0.05299, 0.09339), (0.569, 0.05426, 0.1059), (0.7586, 0.05553, 0.1245), (0.2003, -0.05346, -0.082), (0.4005, -0.05427, -0.09281), (0.6008, -0.05508, -0.1095), (0.8011, -0.05589, -0.1322), (0.801, 0.03486, -0.1321), (0.6008, 0.03486, -0.1094), (0.4005, 0.03486, -0.09279), (0.2002, 0.03486, -0.08203), (0.7586, -0.03197, 0.1245), (0.569, -0.03324, 0.1059), (0.3793, -0.03451, 0.09345), (0.1896, -0.03578, 0.08556), (0.7638, -0.03572, 0.08653), (0.5728, -0.0369, 0.06808), (0.3819, -0.03808, 0.0557), (0.1909, -0.03926, 0.04748), (0.1909, 0.0483, 0.04678), (0.3819, 0.04954, 0.05505), (0.5729, 0.05078, 0.06757), (0.7638, 0.05202, 0.08617), (0.1987, 0.03894, -0.03774), (0.3974, 0.03831, -0.0477), (0.5961, 0.03768, -0.0641), (0.7947, 0.03706, -0.08656), (0.7948, -0.05262, -0.08646), (0.5961, -0.05166, -0.06406), (0.3974, -0.0507, -0.04773), (0.1987, -0.04973, -0.03781), (-1.013, -0.0567, -0.1628), (-0.9604, -0.0307, 0.1491), (-1.001, 0.03486, -0.1626), (-0.948, 0.05673, 0.1477), (-1.486e-05, 0.03486, -0.07945), (-1.486e-05, 0.05045, 0.08218), (-1.486e-05, -0.05264, -0.07937), (-1.486e-05, -0.03705, 0.08231), (-0.9548, 0.05326, 0.11), (-0.9668, -0.03453, 0.1102), (-1.486e-05, -0.04044, 0.0448), (-1.486e-05, 0.04706, 0.04385), (-0.9935, 0.03643, -0.116), (-1.006, -0.05359, -0.1158), (-1.486e-05, -0.04877, -0.03412), (-1.486e-05, 0.03957, -0.03397), (-0.1897, 0.05172, 0.08548), (-0.3793, 0.05299, 0.09339), (-0.569, 0.05426, 0.1059), (-0.7586, 0.05553, 0.1245), (-0.2003, -0.05346, -0.082), (-0.4006, -0.05427, -0.09281), (-0.6008, -0.05508, -0.1095), (-0.8011, -0.05589, -0.1322), (-0.801, 0.03486, -0.1321), (-0.6008, 0.03486, -0.1094), (-0.4005, 0.03486, -0.09279), (-0.2003, 0.03486, -0.08203), (-0.7587, -0.03197, 0.1245), (-0.569, -0.03324, 0.1059), (-0.3793, -0.03451, 0.09345), (-0.1897, -0.03578, 0.08556), (-0.7638, -0.03572, 0.08653), (-0.5729, -0.0369, 0.06808), (-0.3819, -0.03808, 0.0557), (-0.191, -0.03926, 0.04748), (-0.191, 0.0483, 0.04678), (-0.3819, 0.04954, 0.05505), (-0.5729, 0.05078, 0.06757), (-0.7638, 0.05202, 0.08617), (-0.1987, 0.03894, -0.03774), (-0.3974, 0.03831, -0.0477), (-0.5961, 0.03768, -0.0641), (-0.7948, 0.03706, -0.08656), (-0.7948, -0.05262, -0.08646), (-0.5961, -0.05166, -0.06406), (-0.3974, -0.0507, -0.04773), (-0.1987, -0.04973, -0.03781)], [], [(31, 11, 3, 4), (4, 3, 1, 5), (16, 2, 0, 15), (8, 45, 47, 23), (27, 23, 47, 50), (39, 27, 50, 54), (6, 4, 5, 7), (35, 31, 4, 6), (16, 35, 6, 2), (2, 6, 7, 0), (12, 39, 54, 46), (0, 7, 36, 15), (15, 36, 37, 14), (14, 37, 38, 13), (13, 38, 39, 12), (44, 55, 32, 19), (19, 32, 33, 18), (18, 33, 34, 17), (17, 34, 35, 16), (55, 51, 28, 32), (32, 28, 29, 33), (33, 29, 30, 34), (34, 30, 31, 35), (7, 5, 24, 36), (36, 24, 25, 37), (37, 25, 26, 38), (38, 26, 27, 39), (5, 1, 20, 24), (24, 20, 21, 25), (25, 21, 22, 26), (26, 22, 23, 27), (3, 11, 20, 1), (11, 10, 21, 20), (10, 9, 22, 21), (9, 8, 23, 22), (44, 19, 12, 46), (19, 18, 13, 12), (18, 17, 14, 13), (17, 16, 15, 14), (51, 45, 8, 28), (28, 8, 9, 29), (29, 9, 10, 30), (30, 10, 11, 31), (79, 48, 43, 59), (48, 49, 41, 43), (64, 63, 40, 42), (56, 71, 47, 45), (75, 50, 47, 71), (87, 54, 50, 75), (52, 53, 49, 48), (83, 52, 48, 79), (64, 42, 52, 83), (42, 40, 53, 52), (60, 46, 54, 87), (40, 63, 84, 53), (63, 62, 85, 84), (62, 61, 86, 85), (61, 60, 87, 86), (44, 67, 80, 55), (67, 66, 81, 80), (66, 65, 82, 81), (65, 64, 83, 82), (55, 80, 76, 51), (80, 81, 77, 76), (81, 82, 78, 77), (82, 83, 79, 78), (53, 84, 72, 49), (84, 85, 73, 72), (85, 86, 74, 73), (86, 87, 75, 74), (49, 72, 68, 41), (72, 73, 69, 68), (73, 74, 70, 69), (74, 75, 71, 70), (43, 41, 68, 59), (59, 68, 69, 58), (58, 69, 70, 57), (57, 70, 71, 56), (44, 46, 60, 67), (67, 60, 61, 66), (66, 61, 62, 65), (65, 62, 63, 64), (51, 76, 56, 45), (76, 77, 57, 56), (77, 78, 58, 57), (78, 79, 59, 58)])
me_cube_001.polygons.foreach_set('use_smooth', [True] * 86)
_k = {(2, 6): 1.0, (0, 2): 1.0, (1, 3): 1.0, (0, 7): 1.0, (3, 4): 1.0, (1, 5): 1.0, (4, 6): 1.0, (5, 7): 1.0, (42, 52): 1.0, (40, 42): 1.0, (41, 43): 1.0, (40, 53): 1.0, (43, 48): 1.0, (41, 49): 1.0, (48, 52): 1.0, (49, 53): 1.0}
me_cube_001.attributes.new('crease_edge', 'FLOAT', 'EDGE').data.foreach_set('value', [_k.get((min(e.vertices), max(e.vertices)), 0.0) for e in me_cube_001.edges])
_uv = me_cube_001.uv_layers.new(name='UVMap')
_uv.uv.foreach_set('vector', [0.1596, 0.4295, 0.1542, 0.4305, 0.1512, 0.424, 0.1519, 0.4225, 0.1519, 0.4225, 0.1512, 0.424, 0.1492, 0.4238, 0.1483, 0.4227, 0.1197, 0.4142, 0.1472, 0.4076, 0.1401, 0.4108, 0.1289, 0.421, 0.1555, 0.4915, 0.1555, 0.5156, 0.1459, 0.5158, 0.1461, 0.4915, 0.1399, 0.4914, 0.1461, 0.4915, 0.1459, 0.5158, 0.1402, 0.5156, 0.1288, 0.4905, 0.1399, 0.4914, 0.1402, 0.5156, 0.1294, 0.5156, 0.1497, 0.4104, 0.1519, 0.4225, 0.1483, 0.4227, 0.1423, 0.4126, 0.1675, 0.418, 0.1596, 0.4295, 0.1519, 0.4225, 0.1497, 0.4104, 0.1713, 0.4131, 0.1675, 0.418, 0.1497, 0.4104, 0.1472, 0.4076, 0.1472, 0.4076, 0.1497, 0.4104, 0.1423, 0.4126, 0.1401, 0.4108, 0.1232, 0.4903, 0.1288, 0.4905, 0.1294, 0.5156, 0.1236, 0.5156, 0.1401, 0.4108, 0.1423, 0.4126, 0.1318, 0.4239, 0.1289, 0.421, 0.1289, 0.421, 0.1318, 0.4239, 0.1276, 0.4431, 0.1228, 0.4415, 0.1228, 0.4415, 0.1276, 0.4431, 0.1277, 0.466, 0.1223, 0.4654, 0.1223, 0.4654, 0.1277, 0.466, 0.1288, 0.4905, 0.1232, 0.4903, 0.1763, 0.5156, 0.1706, 0.5156, 0.1715, 0.4908, 0.177, 0.4907, 0.177, 0.4907, 0.1715, 0.4908, 0.1732, 0.4661, 0.1789, 0.4656, 0.1789, 0.4656, 0.1732, 0.4661, 0.1738, 0.4414, 0.1794, 0.4395, 0.1794, 0.4395, 0.1738, 0.4414, 0.1675, 0.418, 0.1713, 0.4131, 0.1706, 0.5156, 0.1608, 0.5156, 0.1608, 0.4915, 0.1715, 0.4908, 0.1715, 0.4908, 0.1608, 0.4915, 0.1608, 0.4684, 0.1732, 0.4661, 0.1732, 0.4661, 0.1608, 0.4684, 0.1605, 0.4465, 0.1738, 0.4414, 0.1738, 0.4414, 0.1605, 0.4465, 0.1596, 0.4295, 0.1675, 0.418, 0.1423, 0.4126, 0.1483, 0.4227, 0.1433, 0.4308, 0.1318, 0.4239, 0.1318, 0.4239, 0.1433, 0.4308, 0.1407, 0.4472, 0.1276, 0.4431, 0.1276, 0.4431, 0.1407, 0.4472, 0.1404, 0.468, 0.1277, 0.466, 0.1277, 0.466, 0.1404, 0.468, 0.1399, 0.4914, 0.1288, 0.4905, 0.1483, 0.4227, 0.1492, 0.4238, 0.1468, 0.4308, 0.1433, 0.4308, 0.1433, 0.4308, 0.1468, 0.4308, 0.147, 0.4473, 0.1407, 0.4472, 0.1407, 0.4472, 0.147, 0.4473, 0.1462, 0.4682, 0.1404, 0.468, 0.1404, 0.468, 0.1462, 0.4682, 0.1461, 0.4915, 0.1399, 0.4914, 0.1512, 0.424, 0.154, 0.4305, 0.1468, 0.4308, 0.1492, 0.4238, 0.154, 0.4305, 0.1545, 0.447, 0.147, 0.4473, 0.1468, 0.4308, 0.1545, 0.447, 0.1554, 0.4682, 0.1462, 0.4682, 0.147, 0.4473, 0.1554, 0.4682, 0.1555, 0.4915, 0.1461, 0.4915, 0.1462, 0.4682, 0.1126, 0.5156, 0.1121, 0.4906, 0.1232, 0.4903, 0.1236, 0.5156, 0.1121, 0.4906, 0.1111, 0.4654, 0.1223, 0.4654, 0.1232, 0.4903, 0.1111, 0.4654, 0.1119, 0.4397, 0.1228, 0.4415, 0.1223, 0.4654, 0.1119, 0.4397, 0.1197, 0.4142, 0.1289, 0.421, 0.1228, 0.4415, 0.1608, 0.5156, 0.1559, 0.5156, 0.1559, 0.4915, 0.1608, 0.4915, 0.1608, 0.4915, 0.1559, 0.4915, 0.1558, 0.4682, 0.1608, 0.4684, 0.1608, 0.4684, 0.1558, 0.4682, 0.1548, 0.447, 0.1605, 0.4465, 0.1605, 0.4465, 0.1548, 0.447, 0.1542, 0.4305, 0.1596, 0.4295, 0.1597, 0.6014, 0.1559, 0.6102, 0.1552, 0.6087, 0.1552, 0.6006, 0.1551, 0.6176, 0.1472, 0.6176, 0.1472, 0.6127, 0.1551, 0.6127, 0.1199, 0.6169, 0.129, 0.6101, 0.1402, 0.6203, 0.1438, 0.633, 0.1555, 0.5397, 0.1461, 0.5397, 0.1459, 0.5158, 0.1555, 0.5156, 0.1401, 0.5396, 0.1402, 0.5156, 0.1459, 0.5158, 0.1461, 0.5397, 0.1288, 0.5407, 0.1294, 0.5156, 0.1402, 0.5156, 0.1401, 0.5396, 0.1551, 0.6265, 0.1472, 0.6265, 0.1472, 0.6176, 0.1551, 0.6176, 0.1675, 0.613, 0.148, 0.6245, 0.1559, 0.6102, 0.1597, 0.6014, 0.1713, 0.618, 0.1438, 0.633, 0.148, 0.6245, 0.1675, 0.613, 0.1552, 0.63, 0.1472, 0.63, 0.1472, 0.6265, 0.1551, 0.6265, 0.1233, 0.5409, 0.1236, 0.5156, 0.1294, 0.5156, 0.1288, 0.5407, 0.1402, 0.6203, 0.129, 0.6101, 0.1319, 0.6072, 0.1424, 0.6185, 0.129, 0.6101, 0.1229, 0.5897, 0.1277, 0.5881, 0.1319, 0.6072, 0.1229, 0.5897, 0.1223, 0.5659, 0.1278, 0.5652, 0.1277, 0.5881, 0.1223, 0.5659, 0.1233, 0.5409, 0.1288, 0.5407, 0.1278, 0.5652, 0.1763, 0.5156, 0.177, 0.5405, 0.1715, 0.5404, 0.1706, 0.5156, 0.177, 0.5405, 0.1777, 0.5649, 0.172, 0.5644, 0.1715, 0.5404, 0.1777, 0.5649, 0.1774, 0.5863, 0.1715, 0.5858, 0.172, 0.5644, 0.1774, 0.5863, 0.1713, 0.618, 0.1675, 0.613, 0.1715, 0.5858, 0.1706, 0.5156, 0.1715, 0.5404, 0.1608, 0.5397, 0.1608, 0.5156, 0.1715, 0.5404, 0.172, 0.5644, 0.1604, 0.5632, 0.1608, 0.5397, 0.172, 0.5644, 0.1715, 0.5858, 0.1603, 0.5845, 0.1604, 0.5632, 0.1715, 0.5858, 0.1675, 0.613, 0.1597, 0.6014, 0.1603, 0.5845, 0.1424, 0.6185, 0.1319, 0.6072, 0.1404, 0.6003, 0.1463, 0.6098, 0.1319, 0.6072, 0.1277, 0.5881, 0.1404, 0.5842, 0.1404, 0.6003, 0.1277, 0.5881, 0.1278, 0.5652, 0.1405, 0.5632, 0.1404, 0.5842, 0.1278, 0.5652, 0.1288, 0.5407, 0.1401, 0.5396, 0.1405, 0.5632, 0.1463, 0.6098, 0.1404, 0.6003, 0.146, 0.5998, 0.1473, 0.6086, 0.1404, 0.6003, 0.1404, 0.5842, 0.1464, 0.5839, 0.146, 0.5998, 0.1404, 0.5842, 0.1405, 0.5632, 0.1461, 0.563, 0.1464, 0.5839, 0.1405, 0.5632, 0.1401, 0.5396, 0.1461, 0.5397, 0.1461, 0.563, 0.1552, 0.6087, 0.1473, 0.6086, 0.146, 0.5998, 0.155, 0.6006, 0.155, 0.6006, 0.146, 0.5998, 0.1464, 0.5839, 0.1557, 0.5839, 0.1557, 0.5839, 0.1464, 0.5839, 0.1461, 0.563, 0.1554, 0.563, 0.1554, 0.563, 0.1461, 0.563, 0.1461, 0.5397, 0.1555, 0.5397, 0.1126, 0.5156, 0.1236, 0.5156, 0.1233, 0.5409, 0.1122, 0.5407, 0.1122, 0.5407, 0.1233, 0.5409, 0.1223, 0.5659, 0.1112, 0.5658, 0.1112, 0.5658, 0.1223, 0.5659, 0.1229, 0.5897, 0.112, 0.5915, 0.112, 0.5915, 0.1229, 0.5897, 0.129, 0.6101, 0.1199, 0.6169, 0.1608, 0.5156, 0.1608, 0.5397, 0.1559, 0.5397, 0.1559, 0.5156, 0.1608, 0.5397, 0.1604, 0.5632, 0.1558, 0.563, 0.1559, 0.5397, 0.1604, 0.5632, 0.1603, 0.5845, 0.156, 0.5839, 0.1558, 0.563, 0.1603, 0.5845, 0.1597, 0.6014, 0.1552, 0.6006, 0.156, 0.5839])
me_cube_001.materials.append(mat_chair)
me_cube_001.use_remesh_fix_poles = True
me_cube_001.use_remesh_preserve_attributes = False
me_cube_001.use_mirror_vertex_groups = False
me_cube_001.update()
me_cube_004 = bpy.data.meshes.new('Cube.004')
me_cube_004.from_pydata([(0.03957, -1.394, -1.857), (0.03957, -1.251, 0.5073), (0.03957, -1.222, -1.857), (0.03957, -1.007, 0.2057), (0.03957, 0.1914, 0.1164), (0.03957, -1.356, -1.857), (0.03957, -1.212, 0.5052), (0.03957, -1.261, -1.857), (0.03957, -1.013, 0.4944), (0.03957, -1.267, 0.2481), (0.03957, 0.1963, 0.1655), (0.03957, -1.229, 0.2464), (0.03957, -1.033, 0.2359), (0.03957, -1.256, -1.809), (0.03957, -1.255, 0.4719), (0.03957, -1.353, -1.809), (0.03957, -1.216, 0.4698), (0.03957, -1.391, -1.809), (0.03957, -1.016, 0.4588), (0.03957, -1.218, -1.809), (0.03957, 0.3466, 0.1491), (0.03957, 0.3426, 0.1017), (0.03957, -0.9453, 0.2327), (0.03957, -0.9335, 0.4902), (0.03957, -0.945, 0.2781), (0.03957, -0.9358, 0.4537), (0.03957, -1.042, 0.1454), (0.03957, -1.08, 0.1526), (0.03957, -1.233, 0.162), (0.03957, -1.271, 0.1639), (0.03957, 0.5011, 0.1299), (0.03957, 0.4747, 0.08879), (0.03957, 0.5646, 0.09139), (0.03957, 0.5306, 0.06212), (0.03957, 0.6025, 0.01395), (0.03957, 0.5632, 0.003883), (0.03957, 0.8694, -1.809), (0.03957, 0.7741, 0.383), (0.03957, 0.7849, 0.1483), (0.03957, 0.7845, 0.1003), (0.03957, 0.7895, 0.0173), (0.03957, 0.7676, 0.5826), (0.03957, 0.7715, 0.4637), (0.03957, 0.7365, -1.855), (0.03957, 0.6973, -1.855), (0.03957, 0.8714, -1.855), (0.03957, 0.694, -1.809), (0.03957, 0.7332, -1.809), (0.03957, 0.7658, 0.9502), (0.03957, 0.7705, 1.796), (0.03957, 0.9306, 1.763), (0.03957, 0.7353, 0.3799), (0.03957, 0.7473, 0.09882), (0.03957, 0.7523, 0.01663), (0.03957, 0.7455, 0.1447), (0.03957, 0.726, 0.5807), (0.03957, 0.7285, 0.4621), (0.03957, 0.8446, -1.855), (0.03957, 0.8423, -1.809), (0.03957, 0.7246, 0.9559), (0.03975, 0.8778, 1.772), (0.03957, 0.8075, 1.249), (0.03957, 0.6103, 1.279), (0.03957, 0.7676, 1.261), (0.03957, 0.1362, 0.4336), (0.03957, 0.1582, 0.4324), (0.03957, 0.2129, 0.3778), (0.03957, 0.2064, 0.3634), (0.03957, 0.3613, 0.3501), (0.03957, 0.3623, 0.3649), (0.03957, 0.4986, 0.3529), (0.03957, 0.4935, 0.3676), (0.03957, 0.5564, 0.5738), (0.03957, 0.5409, 0.5732), (0.03957, 0.5709, 0.4564), (0.03957, 0.5552, 0.4558), (0.03957, 0.5133, 0.9771), (0.03957, 0.5289, 1.03), (0.03975, 0.8659, 1.853), (0.03957, 0.9032, 1.885), (0.03975, 0.8044, 1.908), (0.03957, 0.8179, 1.941), (0.03957, -1.039, 0.1608), (0.03957, -1.069, 0.1891), (0.03957, -1.231, 0.1998), (0.03957, -1.269, 0.2016), (0.03957, -0.9655, 0.2278), (0.03957, -0.9712, 0.456), (0.03957, -0.9828, 0.2684), (0.03957, -0.9689, 0.4921), (0.03957, 0.5521, 0.03563), (0.03957, 0.5896, 0.0553), (0.03957, 0.787, 0.05881), (0.03957, 0.7498, 0.05773), (0.04099, 0.2129, 0.3778), (0.04099, 0.1582, 0.4324), (0.04099, 0.3623, 0.3649), (0.04099, 0.4935, 0.3676), (0.04099, 0.5552, 0.4558), (0.04099, 0.5409, 0.5732), (0.04099, 0.5133, 0.9771), (0.04061, -1.394, -1.857), (0.04061, -1.007, 0.2057), (0.04061, 0.1917, 0.1165), (0.04061, -1.391, -1.809), (0.04061, -1.222, -1.857), (0.04061, -1.251, 0.5073), (0.04061, -1.356, -1.857), (0.04061, -1.261, -1.857), (0.04061, -1.218, -1.809), (0.04061, -1.267, 0.2481), (0.04061, -1.255, 0.4719), (0.04061, 0.3426, 0.1017), (0.04061, -0.9453, 0.2327), (0.04061, -1.271, 0.1639), (0.04061, -1.042, 0.1454), (0.04061, 0.4747, 0.08879), (0.04061, 0.5306, 0.06212), (0.04061, 0.5632, 0.003883), (0.04061, 0.7849, 0.1483), (0.04061, 0.7741, 0.383), (0.04061, 0.7845, 0.1003), (0.04061, 0.7895, 0.0173), (0.04061, 0.7676, 0.5826), (0.04061, 0.7715, 0.4637), (0.04061, 0.6973, -1.855), (0.04061, 0.7365, -1.855), (0.04061, 0.8714, -1.855), (0.04061, 0.694, -1.809), (0.04061, 0.8694, -1.809), (0.04061, 0.7658, 0.9502), (0.04061, 0.9306, 1.763), (0.04061, 0.8446, -1.855), (0.04061, 0.8075, 1.249), (0.04061, 0.9032, 1.885), (0.04061, 0.8179, 1.941), (0.04061, -1.269, 0.2016), (0.04061, -1.039, 0.1608), (0.04061, -0.9655, 0.2278), (0.04061, 0.787, 0.05881), (0.04061, 0.5521, 0.03563), (-0.03957, -1.394, -1.857), (-0.03957, -1.251, 0.5073), (-0.03957, -1.222, -1.857), (-0.03957, -1.007, 0.2057), (-0.03957, 0.1914, 0.1164), (-0.03957, -1.356, -1.857), (-0.03957, -1.212, 0.5052), (-0.03957, -1.261, -1.857), (-0.03957, -1.013, 0.4944), (-0.03957, -1.267, 0.2481), (-0.03957, 0.1963, 0.1655), (-0.03957, -1.229, 0.2464), (-0.03957, -1.033, 0.2359), (-8.86e-09, -1.391, -1.809), (-8.86e-09, -1.218, -1.809), (-0.03957, -1.256, -1.809), (-0.03957, -1.255, 0.4719), (-0.03957, -1.353, -1.809), (-0.03957, -1.216, 0.4698), (-0.03957, -1.391, -1.809), (-0.03957, -1.016, 0.4588), (-0.03957, -1.218, -1.809), (-8.86e-09, -1.222, -1.857), (-8.86e-09, -1.394, -1.857), (-8.86e-09, -1.251, 0.5073), (-8.86e-09, -1.007, 0.2057), (-8.86e-09, 0.1582, 0.4324), (-8.86e-09, 0.1932, 0.1173), (-8.86e-09, -1.356, -1.857), (-8.86e-09, -1.261, -1.857), (-8.86e-09, -1.267, 0.2481), (-8.86e-09, 0.2129, 0.3778), (-8.86e-09, -1.255, 0.4719), (-0.03957, 0.3466, 0.1491), (-0.03957, 0.3426, 0.1017), (-8.86e-09, 0.3426, 0.1017), (-8.86e-09, 0.3623, 0.3649), (-0.03957, -0.9453, 0.2327), (-0.03957, -0.9335, 0.4902), (-0.03957, -0.945, 0.2781), (-0.03957, -0.9358, 0.4537), (-8.86e-09, -0.9452, 0.2328), (-0.03957, -1.042, 0.1454), (-8.86e-09, -1.271, 0.1639), (-8.86e-09, -1.042, 0.1454), (-0.03957, -1.08, 0.1526), (-0.03957, -1.233, 0.162), (-0.03957, -1.271, 0.1639), (-0.03957, 0.5011, 0.1299), (-0.03957, 0.4747, 0.08879), (-8.86e-09, 0.4747, 0.08879), (-8.86e-09, 0.4935, 0.3676), (-0.03957, 0.5646, 0.09139), (-0.03957, 0.5306, 0.06212), (-8.86e-09, 0.5306, 0.06212), (-0.03957, 0.6025, 0.01395), (-0.03957, 0.5632, 0.003883), (-8.86e-09, 0.5632, 0.003883), (-0.03957, 0.8694, -1.809), (-0.03957, 0.7741, 0.383), (-0.03957, 0.7849, 0.1483), (-8.86e-09, 0.7849, 0.1483), (-8.86e-09, 0.7741, 0.383), (-8.86e-09, 0.7845, 0.1003), (-0.03957, 0.7845, 0.1003), (-8.86e-09, 0.7895, 0.0173), (-0.03957, 0.7895, 0.0173), (-0.03957, 0.7676, 0.5826), (-8.86e-09, 0.5409, 0.5732), (-8.86e-09, 0.7676, 0.5826), (-8.86e-09, 0.5552, 0.4558), (-0.03957, 0.7715, 0.4637), (-8.86e-09, 0.7715, 0.4637), (-0.03957, 0.7365, -1.855), (-0.03957, 0.6973, -1.855), (-0.03957, 0.8714, -1.855), (-8.86e-09, 0.6973, -1.855), (-8.86e-09, 0.7365, -1.855), (-8.86e-09, 0.8714, -1.855), (-0.03957, 0.694, -1.809), (-0.03957, 0.7332, -1.809), (-8.86e-09, 0.8694, -1.809), (-8.86e-09, 0.694, -1.809), (-0.03957, 0.7658, 0.9502), (-8.86e-09, 0.5133, 0.9771), (-8.86e-09, 0.7658, 0.9502), (-0.03957, 0.7705, 1.796), (-8.86e-09, 0.9306, 1.763), (-0.03957, 0.9306, 1.763), (-0.03957, 0.7353, 0.3799), (-0.03957, 0.7473, 0.09882), (-0.03957, 0.7523, 0.01663), (-0.03957, 0.7455, 0.1447), (-0.03957, 0.726, 0.5807), (-0.03957, 0.7285, 0.4621), (-0.03957, 0.8446, -1.855), (-8.86e-09, 0.8446, -1.855), (-0.03957, 0.8423, -1.809), (-0.03957, 0.7246, 0.9559), (-0.03975, 0.8778, 1.772), (-0.03957, 0.8075, 1.249), (-0.03957, 0.6103, 1.279), (-8.86e-09, 0.8075, 1.249), (-0.03957, 0.7676, 1.261), (-0.03957, 0.1362, 0.4336), (-0.03957, 0.1582, 0.4324), (-0.03957, 0.2129, 0.3778), (-0.03957, 0.2064, 0.3634), (-0.03957, 0.3613, 0.3501), (-0.03957, 0.3623, 0.3649), (-0.03957, 0.4986, 0.3529), (-0.03957, 0.4935, 0.3676), (-0.03957, 0.5564, 0.5738), (-0.03957, 0.5409, 0.5732), (-0.03957, 0.5709, 0.4564), (-0.03957, 0.5552, 0.4558), (-0.03957, 0.5133, 0.9771), (-0.03957, 0.5289, 1.03), (-0.03975, 0.8659, 1.853), (-8.86e-09, 0.9032, 1.885), (-0.03957, 0.9032, 1.885), (-0.03975, 0.8044, 1.908), (-8.86e-09, 0.8179, 1.941), (-0.03957, 0.8179, 1.941), (-0.03957, -1.039, 0.1608), (-8.86e-09, -1.039, 0.1608), (-8.86e-09, -1.269, 0.2016), (-0.03957, -1.069, 0.1891), (-0.03957, -1.231, 0.1998), (-0.03957, -1.269, 0.2016), (-0.03957, -0.9655, 0.2278), (-8.86e-09, -0.9654, 0.2278), (-0.03957, -0.9712, 0.456), (-0.03957, -0.9828, 0.2684), (-0.03957, -0.9689, 0.4921), (-8.86e-09, 0.5521, 0.03563), (-0.03957, 0.5521, 0.03563), (-0.03957, 0.5896, 0.0553), (-0.03957, 0.787, 0.05881), (-8.86e-09, 0.787, 0.05881), (-0.03957, 0.7498, 0.05773), (-0.04099, 0.2129, 0.3778), (-0.04099, 0.1582, 0.4324), (-0.04099, 0.3623, 0.3649), (-0.04099, 0.4935, 0.3676), (-0.04099, 0.5552, 0.4558), (-0.04099, 0.5409, 0.5732), (-0.04099, 0.5133, 0.9771), (-0.04061, -1.394, -1.857), (-0.04061, -1.007, 0.2057), (-0.04061, 0.1917, 0.1165), (-0.04061, -1.391, -1.809), (-0.04061, -1.222, -1.857), (-0.04061, -1.251, 0.5073), (-0.04061, -1.356, -1.857), (-0.04061, -1.261, -1.857), (-0.04061, -1.218, -1.809), (-0.04061, -1.267, 0.2481), (-0.04061, -1.255, 0.4719), (-0.04061, 0.3426, 0.1017), (-0.04061, -0.9453, 0.2327), (-0.04061, -1.271, 0.1639), (-0.04061, -1.042, 0.1454), (-0.04061, 0.4747, 0.08879), (-0.04061, 0.5306, 0.06212), (-0.04061, 0.5632, 0.003883), (-0.04061, 0.7849, 0.1483), (-0.04061, 0.7741, 0.383), (-0.04061, 0.7845, 0.1003), (-0.04061, 0.7895, 0.0173), (-0.04061, 0.7676, 0.5826), (-0.04061, 0.7715, 0.4637), (-0.04061, 0.6973, -1.855), (-0.04061, 0.7365, -1.855), (-0.04061, 0.8714, -1.855), (-0.04061, 0.694, -1.809), (-0.04061, 0.8694, -1.809), (-0.04061, 0.7658, 0.9502), (-0.04061, 0.9306, 1.763), (-0.04061, 0.8446, -1.855), (-0.04061, 0.8075, 1.249), (-0.04061, 0.9032, 1.885), (-0.04061, 0.8179, 1.941), (-0.04061, -1.269, 0.2016), (-0.04061, -1.039, 0.1608), (-0.04061, -0.9655, 0.2278), (-0.04061, 0.787, 0.05881), (-0.04061, 0.5521, 0.03563)], [], [(16, 6, 1, 14), (107, 5, 0, 101), (84, 11, 9, 85), (137, 102, 3, 82), (23, 25, 67, 64), (24, 22, 4, 10), (83, 12, 11, 84), (108, 7, 5, 107), (18, 8, 6, 16), (105, 2, 7, 108), (82, 3, 12, 83), (68, 20, 30, 70), (25, 24, 10, 67), (67, 10, 20, 68), (101, 104, 154, 164), (12, 18, 16, 11), (10, 4, 21, 20), (5, 15, 17, 0), (11, 16, 14, 9), (7, 13, 15, 5), (105, 109, 19, 2), (110, 111, 173, 171), (2, 19, 13, 7), (113, 182, 168, 103), (136, 110, 171, 267), (111, 106, 165, 173), (112, 176, 191, 116), (20, 21, 31, 30), (103, 168, 176, 112), (94, 66, 69, 96), (138, 272, 182, 113), (89, 87, 25, 23), (87, 88, 24, 25), (88, 86, 22, 24), (104, 114, 184, 154), (19, 26, 27, 13), (13, 27, 28, 15), (109, 115, 26, 19), (15, 28, 29, 17), (51, 54, 38, 37), (56, 42, 41, 55), (70, 30, 54, 51), (96, 69, 71, 97), (140, 276, 198, 118), (116, 191, 195, 117), (30, 31, 33, 32), (129, 36, 45, 127), (93, 53, 40, 92), (91, 90, 35, 34), (119, 38, 39, 121), (119, 120, 37, 38), (139, 92, 40, 122), (54, 52, 39, 38), (58, 47, 43, 57), (123, 210, 226, 130), (74, 56, 55, 72), (124, 213, 210, 123), (120, 203, 213, 124), (70, 51, 56, 74), (51, 37, 42, 56), (126, 125, 217, 218), (132, 237, 219, 127), (47, 46, 44, 43), (128, 223, 217, 125), (118, 198, 223, 128), (34, 35, 46, 47), (53, 34, 47, 58), (122, 40, 36, 129), (55, 41, 48, 59), (72, 55, 59, 77), (60, 50, 79, 78), (63, 61, 50, 60), (133, 243, 228, 131), (62, 63, 60, 49), (98, 75, 73, 99), (40, 53, 58, 36), (126, 218, 237, 132), (99, 73, 76, 100), (36, 58, 57, 45), (30, 32, 52, 54), (91, 34, 53, 93), (77, 59, 63, 62), (97, 71, 75, 98), (130, 226, 243, 133), (59, 48, 61, 63), (67, 68, 69, 66), (64, 67, 66, 65), (68, 70, 71, 69), (75, 71, 70, 74), (73, 75, 74, 72), (76, 73, 72, 77), (94, 95, 65, 66), (78, 79, 81, 80), (131, 228, 260, 134), (134, 260, 263, 135), (60, 78, 80, 49), (114, 136, 267, 184), (26, 82, 83, 27), (27, 83, 84, 28), (115, 137, 82, 26), (28, 84, 85, 29), (12, 3, 86, 88), (18, 12, 88, 87), (8, 18, 87, 89), (102, 166, 272, 138), (32, 91, 93, 52), (121, 39, 92, 139), (32, 33, 90, 91), (52, 93, 92, 39), (117, 195, 276, 140), (172, 167, 95, 94), (192, 97, 98, 211), (209, 99, 100, 225), (211, 98, 99, 209), (177, 96, 97, 192), (172, 94, 96, 177), (33, 117, 140, 90), (204, 121, 139, 280), (3, 102, 138, 86), (185, 266, 137, 115), (29, 85, 136, 114), (79, 134, 135, 81), (50, 131, 134, 79), (48, 130, 133, 61), (43, 126, 132, 57), (61, 133, 131, 50), (206, 122, 129, 222), (35, 118, 128, 46), (46, 128, 125, 44), (57, 132, 127, 45), (43, 44, 125, 126), (37, 120, 124, 42), (42, 124, 123, 41), (41, 123, 130, 48), (280, 139, 122, 206), (202, 203, 120, 119), (202, 119, 121, 204), (222, 129, 127, 219), (31, 116, 117, 33), (90, 140, 118, 35), (155, 185, 115, 109), (17, 29, 114, 104), (86, 138, 113, 22), (4, 103, 112, 21), (21, 112, 116, 31), (14, 1, 106, 111), (85, 9, 110, 136), (22, 113, 103, 4), (9, 14, 111, 110), (163, 155, 109, 105), (0, 17, 104, 101), (163, 105, 108, 170), (170, 108, 107, 169), (266, 166, 102, 137), (169, 107, 101, 164), (159, 157, 142, 147), (295, 289, 141, 146), (269, 270, 150, 152), (325, 265, 144, 290), (179, 245, 248, 181), (180, 151, 145, 178), (268, 269, 152, 153), (296, 295, 146, 148), (161, 159, 147, 149), (293, 296, 148, 143), (265, 268, 153, 144), (249, 251, 189, 174), (181, 248, 151, 180), (248, 249, 174, 151), (289, 164, 154, 292), (153, 152, 159, 161), (151, 174, 175, 145), (146, 141, 160, 158), (152, 150, 157, 159), (148, 146, 158, 156), (293, 143, 162, 297), (298, 171, 173, 299), (143, 148, 156, 162), (301, 291, 168, 182), (324, 267, 171, 298), (299, 173, 165, 294), (300, 304, 191, 176), (174, 189, 190, 175), (291, 300, 176, 168), (282, 284, 250, 247), (326, 301, 182, 272), (275, 179, 181, 273), (273, 181, 180, 274), (274, 180, 178, 271), (292, 154, 184, 302), (162, 156, 186, 183), (156, 158, 187, 186), (297, 162, 183, 303), (158, 160, 188, 187), (230, 200, 201, 233), (235, 234, 208, 212), (251, 230, 233, 189), (284, 285, 252, 250), (328, 306, 198, 276), (304, 305, 195, 191), (189, 193, 194, 190), (317, 315, 216, 199), (281, 279, 207, 232), (278, 196, 197, 277), (307, 309, 205, 201), (307, 201, 200, 308), (327, 310, 207, 279), (233, 201, 205, 231), (238, 236, 214, 221), (311, 318, 226, 210), (255, 253, 234, 235), (312, 311, 210, 213), (308, 312, 213, 203), (251, 255, 235, 230), (230, 235, 212, 200), (314, 218, 217, 313), (320, 315, 219, 237), (221, 214, 215, 220), (316, 313, 217, 223), (306, 316, 223, 198), (196, 221, 220, 197), (232, 238, 221, 196), (310, 317, 199, 207), (234, 239, 224, 208), (253, 258, 239, 234), (240, 259, 261, 229), (244, 240, 229, 241), (321, 319, 228, 243), (242, 227, 240, 244), (286, 287, 254, 256), (207, 199, 238, 232), (314, 320, 237, 218), (287, 288, 257, 254), (199, 216, 236, 238), (189, 233, 231, 193), (278, 281, 232, 196), (258, 242, 244, 239), (285, 286, 256, 252), (318, 321, 243, 226), (239, 244, 241, 224), (248, 247, 250, 249), (245, 246, 247, 248), (249, 250, 252, 251), (256, 255, 251, 252), (254, 253, 255, 256), (257, 258, 253, 254), (282, 247, 246, 283), (259, 262, 264, 261), (319, 322, 260, 228), (322, 323, 263, 260), (240, 227, 262, 259), (302, 184, 267, 324), (183, 186, 268, 265), (186, 187, 269, 268), (303, 183, 265, 325), (187, 188, 270, 269), (153, 274, 271, 144), (161, 273, 274, 153), (149, 275, 273, 161), (290, 326, 272, 166), (193, 231, 281, 278), (309, 327, 279, 205), (193, 278, 277, 194), (231, 205, 279, 281), (305, 328, 276, 195), (172, 282, 283, 167), (192, 211, 286, 285), (209, 225, 288, 287), (211, 209, 287, 286), (177, 192, 285, 284), (172, 177, 284, 282), (194, 277, 328, 305), (204, 280, 327, 309), (144, 271, 326, 290), (185, 303, 325, 266), (188, 302, 324, 270), (261, 264, 323, 322), (229, 261, 322, 319), (224, 241, 321, 318), (214, 236, 320, 314), (241, 229, 319, 321), (206, 222, 317, 310), (197, 220, 316, 306), (220, 215, 313, 316), (236, 216, 315, 320), (214, 314, 313, 215), (200, 212, 312, 308), (212, 208, 311, 312), (208, 224, 318, 311), (280, 206, 310, 327), (202, 307, 308, 203), (202, 204, 309, 307), (222, 219, 315, 317), (190, 194, 305, 304), (277, 197, 306, 328), (155, 297, 303, 185), (160, 292, 302, 188), (271, 178, 301, 326), (145, 175, 300, 291), (175, 190, 304, 300), (157, 299, 294, 142), (270, 324, 298, 150), (178, 145, 291, 301), (150, 298, 299, 157), (163, 293, 297, 155), (141, 289, 292, 160), (163, 170, 296, 293), (170, 169, 295, 296), (266, 325, 290, 166), (169, 164, 289, 295)])
me_cube_004.polygons.foreach_set('use_smooth', [True] * 310)
_k = {(22, 113): 1.0, (23, 25): 1.0, (24, 25): 1.0, (22, 24): 1.0, (30, 31): 1.0, (31, 116): 1.0, (70, 71): 1.0, (30, 70): 1.0, (97, 192): 1.0, (113, 182): 1.0, (116, 191): 1.0, (178, 301): 1.0, (179, 181): 1.0, (180, 181): 1.0, (178, 180): 1.0, (189, 190): 1.0, (190, 304): 1.0, (251, 252): 1.0, (189, 251): 1.0, (192, 285): 1.0, (182, 301): 1.0, (191, 304): 1.0}
me_cube_004.attributes.new('crease_edge', 'FLOAT', 'EDGE').data.foreach_set('value', [_k.get((min(e.vertices), max(e.vertices)), 0.0) for e in me_cube_004.edges])
_uv = me_cube_004.uv_layers.new(name='UVMap')
_uv.uv.foreach_set('vector', [0.2837, 0.1905, 0.2838, 0.1872, 0.2876, 0.1873, 0.287, 0.1911, 0.2831, 0.3987, 0.2831, 0.3986, 0.2868, 0.3984, 0.2868, 0.3985, 0.2819, 0.212, 0.2821, 0.2074, 0.2854, 0.2073, 0.2855, 0.2121, 0.2635, 0.2143, 0.2607, 0.2097, 0.2608, 0.2097, 0.2636, 0.2142, 0.5528, 0.372, 0.5564, 0.3721, 0.5543, 0.4849, 0.5481, 0.4774, 0.5737, 0.3729, 0.5782, 0.3733, 0.5786, 0.4858, 0.5738, 0.4859, 0.2667, 0.2118, 0.2639, 0.2071, 0.2821, 0.2074, 0.2819, 0.212, 0.2766, 0.3983, 0.2767, 0.3981, 0.2831, 0.3986, 0.2831, 0.3987, 0.2664, 0.1878, 0.2668, 0.1847, 0.2838, 0.1872, 0.2837, 0.1905, 0.2734, 0.3975, 0.2735, 0.3974, 0.2767, 0.3981, 0.2766, 0.3983, 0.2636, 0.2142, 0.2609, 0.2096, 0.2639, 0.2071, 0.2667, 0.2118, 0.5541, 0.5002, 0.5739, 0.5007, 0.5743, 0.5161, 0.5525, 0.5137, 0.5564, 0.3721, 0.5737, 0.3729, 0.5738, 0.4859, 0.5543, 0.4849, 0.5543, 0.4849, 0.5738, 0.4859, 0.5739, 0.5007, 0.5541, 0.5002, 0.5913, 0.0002109, 0.5913, 0.01179, 0.5814, 0.01179, 0.5814, 0.000211, 0.2639, 0.2071, 0.2664, 0.1878, 0.2837, 0.1905, 0.2821, 0.2074, 0.5738, 0.4859, 0.5786, 0.4858, 0.5786, 0.5008, 0.5739, 0.5007, 0.2831, 0.3985, 0.2839, 0.3942, 0.2876, 0.3946, 0.2868, 0.3984, 0.2821, 0.2074, 0.2837, 0.1905, 0.287, 0.1911, 0.2854, 0.2073, 0.2767, 0.3981, 0.2761, 0.3939, 0.2839, 0.3942, 0.2831, 0.3985, 0.2734, 0.3975, 0.2724, 0.3939, 0.2725, 0.3939, 0.2735, 0.3974, 0.5913, 0.5137, 0.5913, 0.5682, 0.5814, 0.5682, 0.5814, 0.5137, 0.2735, 0.3974, 0.2725, 0.3939, 0.2761, 0.3939, 0.2767, 0.3981, 0.5715, 0.5971, 0.5715, 0.5872, 0.8502, 0.5872, 0.8498, 0.5971, 0.5913, 0.5023, 0.5913, 0.5137, 0.5814, 0.5137, 0.5814, 0.5023, 0.5913, 0.5682, 0.5913, 0.5769, 0.5814, 0.5769, 0.5814, 0.5682, 0.8867, 0.5971, 0.8867, 0.5872, 0.9191, 0.5872, 0.9191, 0.5971, 0.5739, 0.5007, 0.5786, 0.5008, 0.5786, 0.5139, 0.5743, 0.5161, 0.8498, 0.5971, 0.8502, 0.5872, 0.8867, 0.5872, 0.8867, 0.5971, 0.4393, 0.3561, 0.4398, 0.3561, 0.4398, 0.383, 0.4393, 0.383, 0.6115, 0.005294, 0.6016, 0.005283, 0.6016, 0.0002109, 0.6115, 0.0002313, 0.2631, 0.1842, 0.2627, 0.1872, 0.2597, 0.1868, 0.2601, 0.1837, 0.2627, 0.1872, 0.2601, 0.2032, 0.2572, 0.2015, 0.2597, 0.1868, 0.2601, 0.2032, 0.2576, 0.2063, 0.256, 0.2052, 0.2572, 0.2015, 0.5913, 0.01179, 0.5913, 0.4931, 0.5814, 0.4931, 0.5814, 0.01179, 0.2725, 0.3939, 0.264, 0.2158, 0.2675, 0.2152, 0.2761, 0.3939, 0.2761, 0.3939, 0.2675, 0.2152, 0.2818, 0.2156, 0.2839, 0.3942, 0.2724, 0.3939, 0.2639, 0.2158, 0.264, 0.2158, 0.2725, 0.3939, 0.2839, 0.3942, 0.2818, 0.2156, 0.2854, 0.2157, 0.2876, 0.3946, 0.1772, 0.4795, 0.1772, 0.4671, 0.1795, 0.4674, 0.1795, 0.4793, 0.177, 0.4853, 0.1799, 0.4854, 0.1794, 0.4931, 0.177, 0.4929, 0.1624, 0.4795, 0.1618, 0.4666, 0.1772, 0.4671, 0.1772, 0.4795, 0.4393, 0.3834, 0.4398, 0.3834, 0.4398, 0.4086, 0.4393, 0.4086, 0.6317, 0.4623, 0.6218, 0.4623, 0.6218, 0.4541, 0.6317, 0.4541, 0.6317, 0.4857, 0.6218, 0.4857, 0.6218, 0.4706, 0.6317, 0.4706, 0.1618, 0.4666, 0.1601, 0.4645, 0.1631, 0.4622, 0.1655, 0.464, 0.1871, 0.3455, 0.187, 0.3455, 0.1867, 0.3427, 0.1868, 0.3427, 0.1773, 0.4614, 0.1774, 0.4587, 0.1798, 0.4587, 0.1797, 0.4614, 0.167, 0.4616, 0.1644, 0.4604, 0.1653, 0.4582, 0.1678, 0.4589, 0.1796, 0.4674, 0.1795, 0.4674, 0.1796, 0.4641, 0.1797, 0.4641, 0.1796, 0.4674, 0.1797, 0.4793, 0.1795, 0.4793, 0.1795, 0.4674, 0.1798, 0.4614, 0.1797, 0.4614, 0.1798, 0.4587, 0.1798, 0.4587, 0.1772, 0.4671, 0.1772, 0.464, 0.1796, 0.4641, 0.1795, 0.4674, 0.1851, 0.3455, 0.1785, 0.3454, 0.1788, 0.3424, 0.185, 0.3424, 0.5711, 0.3472, 0.5612, 0.3472, 0.5612, 0.2577, 0.5711, 0.2577, 0.1672, 0.4854, 0.177, 0.4853, 0.177, 0.4929, 0.1668, 0.4925, 0.5711, 0.3762, 0.5612, 0.3762, 0.5612, 0.3472, 0.5711, 0.3472, 0.5711, 0.3958, 0.5612, 0.3958, 0.5612, 0.3762, 0.5711, 0.3762, 0.1624, 0.4795, 0.1772, 0.4795, 0.177, 0.4853, 0.1672, 0.4854, 0.1772, 0.4795, 0.1795, 0.4793, 0.1799, 0.4854, 0.177, 0.4853, 0.4147, 0.3656, 0.4147, 0.3561, 0.4246, 0.3561, 0.4246, 0.3656, 0.4147, 0.392, 0.4246, 0.392, 0.4246, 0.3985, 0.4147, 0.3985, 0.1785, 0.3454, 0.1759, 0.3453, 0.1766, 0.3429, 0.1788, 0.3424, 0.6317, 0.01145, 0.6218, 0.01145, 0.6218, 0.0002112, 0.6317, 0.0002109, 0.6317, 0.4541, 0.6218, 0.4541, 0.6218, 0.01145, 0.6317, 0.01145, 0.1678, 0.4589, 0.1653, 0.4582, 0.1759, 0.3453, 0.1785, 0.3454, 0.1774, 0.4587, 0.1678, 0.4589, 0.1785, 0.3454, 0.1851, 0.3455, 0.1798, 0.4587, 0.1798, 0.4587, 0.187, 0.3455, 0.1871, 0.3455, 0.177, 0.4929, 0.1794, 0.4931, 0.1797, 0.5129, 0.1774, 0.5132, 0.1668, 0.4925, 0.177, 0.4929, 0.1774, 0.5132, 0.1665, 0.518, 0.1843, 0.5553, 0.1869, 0.5547, 0.1864, 0.561, 0.1841, 0.5597, 0.1797, 0.5314, 0.1818, 0.5308, 0.1869, 0.5547, 0.1843, 0.5553, 0.5711, 0.1843, 0.5612, 0.1843, 0.5612, 0.05541, 0.5711, 0.05541, 0.1714, 0.5322, 0.1797, 0.5314, 0.1843, 0.5553, 0.1787, 0.5572, 0.003962, 0.2802, 0.003365, 0.28, 0.01046, 0.2458, 0.01118, 0.2459, 0.1798, 0.4587, 0.1774, 0.4587, 0.1851, 0.3455, 0.187, 0.3455, 0.4147, 0.3656, 0.4246, 0.3656, 0.4246, 0.392, 0.4147, 0.392, 0.01118, 0.2459, 0.01046, 0.2458, 0.02677, 0.1574, 0.02831, 0.1577, 0.187, 0.3455, 0.1851, 0.3455, 0.185, 0.3424, 0.1867, 0.3427, 0.1618, 0.4666, 0.1655, 0.464, 0.1772, 0.464, 0.1772, 0.4671, 0.167, 0.4616, 0.1678, 0.4589, 0.1774, 0.4587, 0.1773, 0.4614, 0.1665, 0.518, 0.1774, 0.5132, 0.1797, 0.5314, 0.1714, 0.5322, 0.4397, 0.4318, 0.4393, 0.4318, 0.4393, 0.409, 0.4397, 0.409, 0.5711, 0.2577, 0.5612, 0.2577, 0.5612, 0.1843, 0.5711, 0.1843, 0.1774, 0.5132, 0.1797, 0.5129, 0.1818, 0.5308, 0.1797, 0.5314, 0.5543, 0.4849, 0.5541, 0.5002, 0.5526, 0.5002, 0.5528, 0.4854, 0.5481, 0.4774, 0.5543, 0.4849, 0.5528, 0.4854, 0.548, 0.4795, 0.5541, 0.5002, 0.5525, 0.5137, 0.5511, 0.513, 0.5526, 0.5002, 0.1663, 0.4855, 0.1622, 0.4804, 0.1624, 0.4795, 0.1672, 0.4854, 0.1659, 0.4926, 0.1663, 0.4855, 0.1672, 0.4854, 0.1668, 0.4925, 0.1655, 0.5151, 0.1659, 0.4926, 0.1668, 0.4925, 0.1665, 0.518, 0.4402, 0.4278, 0.4402, 0.409, 0.4405, 0.409, 0.4405, 0.4278, 0.1841, 0.5597, 0.1864, 0.561, 0.1827, 0.5654, 0.1815, 0.5636, 0.5711, 0.05541, 0.5612, 0.05541, 0.5612, 0.02516, 0.5711, 0.02516, 0.5711, 0.02516, 0.5612, 0.02516, 0.5612, 0.000211, 0.5711, 0.0002111, 0.1843, 0.5553, 0.1841, 0.5597, 0.1815, 0.5636, 0.1787, 0.5572, 0.5913, 0.4931, 0.5913, 0.5023, 0.5814, 0.5023, 0.5814, 0.4931, 0.264, 0.2158, 0.2636, 0.2142, 0.2667, 0.2118, 0.2675, 0.2152, 0.2675, 0.2152, 0.2667, 0.2118, 0.2819, 0.212, 0.2818, 0.2156, 0.2639, 0.2158, 0.2635, 0.2143, 0.2636, 0.2142, 0.264, 0.2158, 0.2818, 0.2156, 0.2819, 0.212, 0.2855, 0.2121, 0.2854, 0.2157, 0.2639, 0.2071, 0.2609, 0.2096, 0.2576, 0.2063, 0.2601, 0.2032, 0.2664, 0.1878, 0.2639, 0.2071, 0.2601, 0.2032, 0.2627, 0.1872, 0.2668, 0.1847, 0.2664, 0.1878, 0.2627, 0.1872, 0.2631, 0.1842, 0.6115, 0.01685, 0.6016, 0.01685, 0.6016, 0.005283, 0.6115, 0.005294, 0.1655, 0.464, 0.167, 0.4616, 0.1773, 0.4614, 0.1772, 0.464, 0.1797, 0.4641, 0.1796, 0.4641, 0.1797, 0.4614, 0.1798, 0.4614, 0.1655, 0.464, 0.1631, 0.4622, 0.1644, 0.4604, 0.167, 0.4616, 0.1772, 0.464, 0.1773, 0.4614, 0.1797, 0.4614, 0.1796, 0.4641, 0.6317, 0.4706, 0.6218, 0.4706, 0.6218, 0.4623, 0.6317, 0.4623, 0.4043, 0.3749, 0.4043, 0.3561, 0.4142, 0.3561, 0.4142, 0.3749, 0.01181, 0.3121, 0.0002109, 0.3106, 0.003962, 0.2802, 0.01565, 0.2816, 0.0211, 0.2482, 0.01118, 0.2459, 0.02831, 0.1577, 0.03732, 0.1592, 0.01565, 0.2816, 0.003962, 0.2802, 0.01118, 0.2459, 0.0211, 0.2482, 0.4043, 0.4114, 0.4142, 0.4114, 0.4142, 0.4434, 0.4043, 0.4434, 0.4043, 0.3749, 0.4142, 0.3749, 0.4142, 0.4114, 0.4043, 0.4114, 0.1631, 0.4622, 0.1631, 0.4622, 0.1644, 0.4603, 0.1644, 0.4604, 0.5612, 0.4647, 0.5711, 0.4647, 0.5711, 0.4749, 0.5612, 0.4749, 0.2608, 0.2097, 0.2607, 0.2097, 0.2575, 0.2063, 0.2576, 0.2063, 0.6016, 0.03401, 0.6016, 0.03015, 0.6115, 0.03015, 0.6115, 0.03401, 0.2854, 0.2157, 0.2855, 0.2121, 0.2856, 0.2121, 0.2855, 0.2157, 0.1864, 0.561, 0.1865, 0.561, 0.1828, 0.5654, 0.1827, 0.5654, 0.1869, 0.5547, 0.1871, 0.5547, 0.1865, 0.561, 0.1864, 0.561, 0.1797, 0.5129, 0.18, 0.5128, 0.1822, 0.5308, 0.1818, 0.5308, 0.1788, 0.3424, 0.1788, 0.3423, 0.185, 0.3423, 0.185, 0.3424, 0.1818, 0.5308, 0.1822, 0.5308, 0.1871, 0.5547, 0.1869, 0.5547, 0.5612, 0.485, 0.5711, 0.485, 0.5711, 0.9301, 0.5612, 0.9301, 0.1653, 0.4582, 0.1652, 0.4582, 0.1758, 0.3453, 0.1759, 0.3453, 0.1759, 0.3453, 0.1758, 0.3453, 0.1766, 0.3429, 0.1766, 0.3429, 0.185, 0.3424, 0.185, 0.3423, 0.1868, 0.3427, 0.1867, 0.3427, 0.1788, 0.3424, 0.1766, 0.3429, 0.1766, 0.3429, 0.1788, 0.3423, 0.1795, 0.4793, 0.1797, 0.4793, 0.18, 0.4854, 0.1799, 0.4854, 0.1799, 0.4854, 0.18, 0.4854, 0.1796, 0.4931, 0.1794, 0.4931, 0.1794, 0.4931, 0.1796, 0.4931, 0.18, 0.5128, 0.1797, 0.5129, 0.5612, 0.4749, 0.5711, 0.4749, 0.5711, 0.485, 0.5612, 0.485, 0.5612, 0.453, 0.5612, 0.3958, 0.5711, 0.3958, 0.5711, 0.453, 0.5612, 0.453, 0.5711, 0.453, 0.5711, 0.4647, 0.5612, 0.4647, 0.5612, 0.9301, 0.5711, 0.9301, 0.5711, 0.9414, 0.5612, 0.9414, 0.1601, 0.4645, 0.16, 0.4645, 0.1631, 0.4622, 0.1631, 0.4622, 0.1644, 0.4604, 0.1644, 0.4603, 0.1652, 0.4582, 0.1653, 0.4582, 0.6016, 0.512, 0.6016, 0.03401, 0.6115, 0.03401, 0.6115, 0.512, 0.2876, 0.3946, 0.2854, 0.2157, 0.2855, 0.2157, 0.2877, 0.3946, 0.2576, 0.2063, 0.2575, 0.2063, 0.256, 0.2053, 0.256, 0.2052, 0.5786, 0.4858, 0.5789, 0.4859, 0.5789, 0.5008, 0.5786, 0.5008, 0.5786, 0.5008, 0.5789, 0.5008, 0.5788, 0.5157, 0.5786, 0.5157, 0.287, 0.1911, 0.2876, 0.1873, 0.2877, 0.1874, 0.2871, 0.1911, 0.2855, 0.2121, 0.2854, 0.2073, 0.2855, 0.2074, 0.2856, 0.2121, 0.5786, 0.4709, 0.5789, 0.471, 0.5789, 0.4859, 0.5786, 0.4858, 0.2854, 0.2073, 0.287, 0.1911, 0.2871, 0.1911, 0.2855, 0.2074, 0.6016, 0.5235, 0.6016, 0.512, 0.6115, 0.512, 0.6115, 0.5235, 0.2868, 0.3984, 0.2876, 0.3946, 0.2877, 0.3946, 0.2868, 0.3985, 0.4246, 0.4409, 0.4147, 0.4409, 0.4147, 0.4315, 0.4246, 0.4315, 0.4246, 0.4315, 0.4147, 0.4315, 0.4147, 0.4082, 0.4246, 0.4082, 0.6016, 0.03015, 0.6016, 0.01685, 0.6115, 0.01685, 0.6115, 0.03015, 0.4246, 0.4082, 0.4147, 0.4082, 0.4147, 0.3989, 0.4246, 0.3989, 0.3702, 0.4361, 0.3753, 0.4361, 0.3751, 0.4407, 0.37, 0.4407, 0.4357, 0.4147, 0.4356, 0.4375, 0.435, 0.4375, 0.4351, 0.4147, 0.3702, 0.4014, 0.3751, 0.4013, 0.3751, 0.4073, 0.3702, 0.4074, 0.4373, 0.4446, 0.4366, 0.4446, 0.4368, 0.4053, 0.4375, 0.4053, 0.4189, 0.2944, 0.4088, 0.1226, 0.4193, 0.1073, 0.4248, 0.2941, 0.453, 0.2923, 0.4507, 0.1078, 0.4585, 0.108, 0.4603, 0.2915, 0.3493, 0.4013, 0.3702, 0.4014, 0.3702, 0.4074, 0.3451, 0.4076, 0.436, 0.3793, 0.4357, 0.4147, 0.4351, 0.4147, 0.4354, 0.3793, 0.3446, 0.4363, 0.3702, 0.4361, 0.37, 0.4407, 0.3444, 0.4408, 0.4361, 0.3561, 0.436, 0.3793, 0.4354, 0.3793, 0.4355, 0.3561, 0.3452, 0.3979, 0.3493, 0.4013, 0.3451, 0.4076, 0.3415, 0.4039, 0.4213, 0.08357, 0.4209, 0.06311, 0.4539, 0.06145, 0.452, 0.08471, 0.4248, 0.2941, 0.4193, 0.1073, 0.4507, 0.1078, 0.453, 0.2923, 0.4193, 0.1073, 0.4213, 0.08357, 0.452, 0.08471, 0.4507, 0.1078, 0.5715, 0.0002111, 0.5814, 0.000211, 0.5814, 0.01179, 0.5715, 0.01179, 0.3451, 0.4076, 0.3702, 0.4074, 0.3702, 0.4361, 0.3446, 0.4363, 0.4507, 0.1078, 0.452, 0.08471, 0.4592, 0.08493, 0.4585, 0.108, 0.3704, 0.137, 0.3753, 0.1367, 0.3753, 0.1428, 0.3704, 0.1431, 0.3702, 0.4074, 0.3751, 0.4073, 0.3753, 0.4361, 0.3702, 0.4361, 0.3581, 0.1377, 0.3704, 0.137, 0.3704, 0.1431, 0.358, 0.1438, 0.4376, 0.533, 0.4369, 0.533, 0.437, 0.4988, 0.4378, 0.4988, 0.5715, 0.5137, 0.5814, 0.5137, 0.5814, 0.5682, 0.5715, 0.5682, 0.3532, 0.138, 0.3581, 0.1377, 0.358, 0.1438, 0.353, 0.1441, 0.5715, 0.5773, 0.8498, 0.5773, 0.8502, 0.5872, 0.5715, 0.5872, 0.5715, 0.5023, 0.5814, 0.5023, 0.5814, 0.5137, 0.5715, 0.5137, 0.5715, 0.5682, 0.5814, 0.5682, 0.5814, 0.5769, 0.5715, 0.5769, 0.8867, 0.5773, 0.9191, 0.5773, 0.9191, 0.5872, 0.8867, 0.5872, 0.452, 0.08471, 0.4539, 0.06145, 0.4603, 0.06511, 0.4592, 0.08493, 0.8498, 0.5773, 0.8867, 0.5773, 0.8867, 0.5872, 0.8502, 0.5872, 0.4165, 0.1063, 0.4189, 0.08341, 0.4192, 0.08343, 0.4168, 0.1064, 0.5917, 0.005294, 0.5917, 0.0002312, 0.6016, 0.0002109, 0.6016, 0.005283, 0.3388, 0.4409, 0.3342, 0.4409, 0.3343, 0.4362, 0.3388, 0.4362, 0.3388, 0.4362, 0.3343, 0.4362, 0.3341, 0.4136, 0.3389, 0.4121, 0.3389, 0.4121, 0.3341, 0.4136, 0.3338, 0.4078, 0.3363, 0.407, 0.5715, 0.01179, 0.5814, 0.01179, 0.5814, 0.4931, 0.5715, 0.4931, 0.353, 0.1441, 0.358, 0.1438, 0.3504, 0.3965, 0.3455, 0.3959, 0.358, 0.1438, 0.3704, 0.1431, 0.3701, 0.3966, 0.3504, 0.3965, 0.4378, 0.4988, 0.437, 0.4988, 0.4365, 0.456, 0.4373, 0.456, 0.3704, 0.1431, 0.3753, 0.1428, 0.375, 0.3965, 0.3701, 0.3966, 0.07538, 0.3082, 0.0852, 0.3084, 0.08784, 0.3588, 0.07806, 0.3608, 0.0738, 0.2839, 0.07422, 0.2527, 0.0833, 0.2521, 0.08552, 0.2833, 0.01174, 0.3123, 0.07538, 0.3082, 0.07806, 0.3608, 0.01336, 0.3676, 0.4189, 0.08341, 0.4184, 0.06387, 0.4188, 0.06387, 0.4192, 0.08343, 0.6119, 0.4623, 0.6119, 0.4541, 0.6218, 0.4541, 0.6218, 0.4623, 0.6119, 0.4857, 0.6119, 0.4706, 0.6218, 0.4706, 0.6218, 0.4857, 0.01336, 0.3676, 0.0301, 0.3771, 0.02138, 0.3849, 0.00678, 0.3784, 0.1147, 0.8787, 0.1151, 0.8926, 0.1148, 0.8926, 0.1144, 0.8787, 0.07977, 0.3851, 0.09002, 0.3848, 0.09058, 0.3963, 0.08051, 0.3964, 0.0369, 0.3865, 0.04046, 0.3974, 0.03011, 0.4001, 0.02712, 0.3918, 0.08822, 0.3588, 0.08959, 0.3732, 0.08929, 0.3732, 0.08784, 0.3588, 0.08822, 0.3588, 0.08784, 0.3588, 0.0852, 0.3084, 0.08573, 0.3084, 0.09031, 0.3848, 0.09087, 0.3963, 0.09058, 0.3963, 0.09002, 0.3848, 0.07806, 0.3608, 0.08784, 0.3588, 0.08929, 0.3732, 0.0789, 0.3737, 0.1062, 0.8789, 0.1068, 0.8924, 0.07689, 0.8919, 0.07608, 0.8792, 0.5513, 0.3472, 0.5513, 0.2577, 0.5612, 0.2577, 0.5612, 0.3472, 0.03205, 0.2834, 0.035, 0.2505, 0.07422, 0.2527, 0.0738, 0.2839, 0.5513, 0.3762, 0.5513, 0.3472, 0.5612, 0.3472, 0.5612, 0.3762, 0.5513, 0.3958, 0.5513, 0.3762, 0.5612, 0.3762, 0.5612, 0.3958, 0.01174, 0.3123, 0.03205, 0.2834, 0.0738, 0.2839, 0.07538, 0.3082, 0.07538, 0.3082, 0.0738, 0.2839, 0.08552, 0.2833, 0.0852, 0.3084, 0.4344, 0.3656, 0.4246, 0.3656, 0.4246, 0.3561, 0.4344, 0.3561, 0.4344, 0.392, 0.4344, 0.3985, 0.4246, 0.3985, 0.4246, 0.392, 0.07608, 0.8792, 0.07689, 0.8919, 0.06627, 0.8917, 0.06553, 0.8792, 0.6119, 0.01145, 0.6119, 0.0002116, 0.6218, 0.0002112, 0.6218, 0.01145, 0.6119, 0.4541, 0.6119, 0.01145, 0.6218, 0.01145, 0.6218, 0.4541, 0.04046, 0.3974, 0.07608, 0.8792, 0.06553, 0.8792, 0.03011, 0.4001, 0.08051, 0.3964, 0.1062, 0.8789, 0.07608, 0.8792, 0.04046, 0.3974, 0.09087, 0.3963, 0.1147, 0.8787, 0.1144, 0.8787, 0.09058, 0.3963, 0.07422, 0.2527, 0.07937, 0.1807, 0.08739, 0.1824, 0.0833, 0.2521, 0.035, 0.2505, 0.04277, 0.1633, 0.07937, 0.1807, 0.07422, 0.2527, 0.1088, 0.03557, 0.1086, 0.02029, 0.1165, 0.01614, 0.1177, 0.03808, 0.08982, 0.1181, 0.1088, 0.03557, 0.1177, 0.03808, 0.09728, 0.1203, 0.5513, 0.1843, 0.5513, 0.05541, 0.5612, 0.05541, 0.5612, 0.1843, 0.06113, 0.1145, 0.08947, 0.02834, 0.1088, 0.03557, 0.08982, 0.1181, 0.02713, 0.2831, 0.03113, 0.2499, 0.03178, 0.2499, 0.02767, 0.2833, 0.09058, 0.3963, 0.1144, 0.8787, 0.1062, 0.8789, 0.08051, 0.3964, 0.4344, 0.3656, 0.4344, 0.392, 0.4246, 0.392, 0.4246, 0.3656, 0.03113, 0.2499, 0.0369, 0.173, 0.03825, 0.1731, 0.03178, 0.2499, 0.1144, 0.8787, 0.1148, 0.8926, 0.1068, 0.8924, 0.1062, 0.8789, 0.01336, 0.3676, 0.07806, 0.3608, 0.0789, 0.3737, 0.0301, 0.3771, 0.0369, 0.3865, 0.07977, 0.3851, 0.08051, 0.3964, 0.04046, 0.3974, 0.04277, 0.1633, 0.06113, 0.1145, 0.08982, 0.1181, 0.07937, 0.1807, 0.009999, 0.3084, 0.02713, 0.2831, 0.02767, 0.2833, 0.01044, 0.3087, 0.5513, 0.2577, 0.5513, 0.1843, 0.5612, 0.1843, 0.5612, 0.2577, 0.07937, 0.1807, 0.08982, 0.1181, 0.09728, 0.1203, 0.08739, 0.1824, 0.4193, 0.1073, 0.4168, 0.1064, 0.4192, 0.08343, 0.4213, 0.08357, 0.4088, 0.1226, 0.4082, 0.1186, 0.4168, 0.1064, 0.4193, 0.1073, 0.4213, 0.08357, 0.4192, 0.08343, 0.4188, 0.06387, 0.4209, 0.06311, 0.02767, 0.2833, 0.03205, 0.2834, 0.01174, 0.3123, 0.01044, 0.3087, 0.03178, 0.2499, 0.035, 0.2505, 0.03205, 0.2834, 0.02767, 0.2833, 0.03825, 0.1731, 0.04277, 0.1633, 0.035, 0.2505, 0.03178, 0.2499, 0.4165, 0.1063, 0.4168, 0.1064, 0.4082, 0.1186, 0.408, 0.1185, 0.1086, 0.02029, 0.09972, 0.006422, 0.1043, 0.0004254, 0.1165, 0.01614, 0.5513, 0.05541, 0.5513, 0.02516, 0.5612, 0.02516, 0.5612, 0.05541, 0.5513, 0.02516, 0.5513, 0.0002109, 0.5612, 0.000211, 0.5612, 0.02516, 0.1088, 0.03557, 0.08947, 0.02834, 0.09972, 0.006422, 0.1086, 0.02029, 0.5715, 0.4931, 0.5814, 0.4931, 0.5814, 0.5023, 0.5715, 0.5023, 0.3455, 0.3959, 0.3504, 0.3965, 0.3493, 0.4013, 0.3452, 0.3979, 0.3504, 0.3965, 0.3701, 0.3966, 0.3702, 0.4014, 0.3493, 0.4013, 0.4373, 0.456, 0.4365, 0.456, 0.4366, 0.4446, 0.4373, 0.4446, 0.3701, 0.3966, 0.375, 0.3965, 0.3751, 0.4013, 0.3702, 0.4014, 0.3451, 0.4076, 0.3389, 0.4121, 0.3363, 0.407, 0.3415, 0.4039, 0.3446, 0.4363, 0.3388, 0.4362, 0.3389, 0.4121, 0.3451, 0.4076, 0.3444, 0.4408, 0.3388, 0.4409, 0.3388, 0.4362, 0.3446, 0.4363, 0.5917, 0.01685, 0.5917, 0.005294, 0.6016, 0.005283, 0.6016, 0.01685, 0.0301, 0.3771, 0.0789, 0.3737, 0.07977, 0.3851, 0.0369, 0.3865, 0.08959, 0.3732, 0.09031, 0.3848, 0.09002, 0.3848, 0.08929, 0.3732, 0.0301, 0.3771, 0.0369, 0.3865, 0.02712, 0.3918, 0.02138, 0.3849, 0.0789, 0.3737, 0.08929, 0.3732, 0.09002, 0.3848, 0.07977, 0.3851, 0.6119, 0.4706, 0.6119, 0.4623, 0.6218, 0.4623, 0.6218, 0.4706, 0.4043, 0.3749, 0.3943, 0.3749, 0.3943, 0.3561, 0.4043, 0.3561, 0.01181, 0.3121, 0.01565, 0.2816, 0.02713, 0.2831, 0.02338, 0.3135, 0.0211, 0.2482, 0.03732, 0.1592, 0.04634, 0.1608, 0.03113, 0.2499, 0.01565, 0.2816, 0.0211, 0.2482, 0.03113, 0.2499, 0.02713, 0.2831, 0.4043, 0.4114, 0.4043, 0.4434, 0.3943, 0.4434, 0.3943, 0.4114, 0.4043, 0.3749, 0.4043, 0.4114, 0.3943, 0.4114, 0.3943, 0.3749, 0.1173, 0.982, 0.117, 0.9718, 0.1173, 0.9718, 0.1177, 0.982, 0.5612, 0.4647, 0.5612, 0.4749, 0.5513, 0.4749, 0.5513, 0.4647, 0.4368, 0.4053, 0.4369, 0.3711, 0.4377, 0.3711, 0.4375, 0.4053, 0.6016, 0.03401, 0.5917, 0.03401, 0.5917, 0.03015, 0.6016, 0.03015, 0.4353, 0.5014, 0.436, 0.5014, 0.4359, 0.5239, 0.4353, 0.5239, 0.1165, 0.01614, 0.1043, 0.0004254, 0.1046, 0.0002109, 0.1168, 0.01601, 0.1177, 0.03808, 0.1165, 0.01614, 0.1168, 0.01601, 0.1182, 0.03815, 0.08739, 0.1824, 0.09728, 0.1203, 0.09853, 0.1205, 0.08853, 0.1825, 0.1155, 0.9184, 0.1151, 0.9006, 0.1154, 0.9006, 0.1158, 0.9184, 0.09728, 0.1203, 0.1177, 0.03808, 0.1182, 0.03815, 0.09853, 0.1205, 0.5612, 0.485, 0.5612, 0.9301, 0.5513, 0.9301, 0.5513, 0.485, 0.1167, 0.9617, 0.1163, 0.944, 0.1166, 0.9439, 0.117, 0.9617, 0.1163, 0.944, 0.1159, 0.9302, 0.1162, 0.9301, 0.1166, 0.9439, 0.1151, 0.9006, 0.1148, 0.8926, 0.1151, 0.8926, 0.1154, 0.9006, 0.1155, 0.9184, 0.1158, 0.9184, 0.1162, 0.9301, 0.1159, 0.9302, 0.0852, 0.3084, 0.08552, 0.2833, 0.086, 0.2833, 0.08573, 0.3084, 0.08552, 0.2833, 0.0833, 0.2521, 0.08395, 0.2521, 0.086, 0.2833, 0.0833, 0.2521, 0.08739, 0.1824, 0.08853, 0.1825, 0.08395, 0.2521, 0.5612, 0.4749, 0.5612, 0.485, 0.5513, 0.485, 0.5513, 0.4749, 0.5612, 0.453, 0.5513, 0.453, 0.5513, 0.3958, 0.5612, 0.3958, 0.5612, 0.453, 0.5612, 0.4647, 0.5513, 0.4647, 0.5513, 0.453, 0.5612, 0.9301, 0.5612, 0.9414, 0.5513, 0.9414, 0.5513, 0.9301, 0.1179, 0.9998, 0.1173, 0.982, 0.1177, 0.982, 0.1182, 0.9998, 0.117, 0.9718, 0.1167, 0.9617, 0.117, 0.9617, 0.1173, 0.9718, 0.6016, 0.512, 0.5917, 0.512, 0.5917, 0.03401, 0.6016, 0.03401, 0.4349, 0.4659, 0.4355, 0.4659, 0.436, 0.5014, 0.4353, 0.5014, 0.4369, 0.3711, 0.437, 0.3561, 0.4378, 0.3561, 0.4377, 0.3711, 0.4382, 0.4383, 0.4382, 0.3971, 0.4389, 0.3971, 0.4389, 0.4381, 0.4382, 0.3971, 0.4382, 0.3561, 0.4389, 0.3561, 0.4389, 0.3971, 0.4355, 0.5872, 0.4361, 0.5872, 0.436, 0.6085, 0.4354, 0.6085, 0.4353, 0.5239, 0.4359, 0.5239, 0.4358, 0.5517, 0.4351, 0.5517, 0.4382, 0.4793, 0.4382, 0.4383, 0.4389, 0.4381, 0.4389, 0.4793, 0.4351, 0.5517, 0.4358, 0.5517, 0.4361, 0.5872, 0.4355, 0.5872, 0.6016, 0.5235, 0.5917, 0.5235, 0.5917, 0.512, 0.6016, 0.512, 0.435, 0.4375, 0.4356, 0.4375, 0.4355, 0.4659, 0.4349, 0.4659, 0.4246, 0.4409, 0.4246, 0.4315, 0.4344, 0.4315, 0.4344, 0.4409, 0.4246, 0.4315, 0.4246, 0.4082, 0.4344, 0.4082, 0.4344, 0.4315, 0.6016, 0.03015, 0.5917, 0.03015, 0.5917, 0.01685, 0.6016, 0.01685, 0.4246, 0.4082, 0.4246, 0.3989, 0.4344, 0.3989, 0.4344, 0.4082])
me_cube_004.materials.append(mat_chair)
me_cube_004.use_remesh_fix_poles = True
me_cube_004.use_remesh_preserve_attributes = False
me_cube_004.use_mirror_vertex_groups = False
me_cube_004.update()
me_plane_002 = bpy.data.meshes.new('Plane.002')
me_plane_002.from_pydata([(-1.0, -1.0, 0.0), (1.0, -1.0, 0.0), (-1.0, 1.0, 0.0), (1.0, 1.0, 0.0), (-1.0, 1.0, 1.313), (1.0, 1.0, 1.313)], [], [(0, 1, 3, 2), (2, 3, 5, 4)])
me_plane_002.polygons.foreach_set('use_smooth', [True] * 2)
_uv = me_plane_002.uv_layers.new(name='UVMap')
_uv.uv.foreach_set('vector', [0.0, 0.0, 1.0, 0.0, 1.0, 1.0, 0.0, 1.0, 0.0, 1.0, 1.0, 1.0, 1.0, 1.0, 0.0, 1.0])
me_plane_002.use_remesh_fix_poles = True
me_plane_002.use_remesh_preserve_attributes = False
me_plane_002.use_mirror_vertex_groups = False
me_plane_002.update()
me_circle_001 = bpy.data.meshes.new('Circle.001')
me_circle_001.from_pydata([(-8.031e-07, 1.0, -0.02609), (-0.866, 0.5, -0.02609), (-0.866, -0.5, -0.02609), (-8.031e-07, -1.0, -0.02609), (0.866, -0.5, -0.02609), (0.866, 0.5, -0.02609), (-8.031e-07, 2.043, -0.02609), (-0.3985, 2.003, -0.02609), (-0.7816, 1.887, -0.02609), (-1.135, 1.698, -0.02609), (-1.444, 1.444, -0.02609), (-1.698, 1.135, -0.02609), (-1.887, 0.7817, -0.02609), (-2.003, 0.3985, -0.02609), (-2.043, 5.019e-08, -0.02609), (-2.003, -0.3985, -0.02609), (-1.887, -0.7817, -0.02609), (-1.698, -1.135, -0.02609), (-1.444, -1.444, -0.02609), (-1.135, -1.698, -0.02609), (-0.7816, -1.887, -0.02609), (-0.3985, -2.003, -0.02609), (-8.031e-07, -2.043, -0.02609), (0.3985, -2.003, -0.02609), (0.7816, -1.887, -0.02609), (1.135, -1.698, -0.02609), (1.444, -1.444, -0.02609), (1.698, -1.135, -0.02609), (1.887, -0.7817, -0.02609), (2.003, -0.3985, -0.02609), (2.043, 1.958e-06, -0.02609), (2.003, 0.3985, -0.02609), (1.887, 0.7817, -0.02609), (1.698, 1.135, -0.02609), (1.444, 1.444, -0.02609), (1.135, 1.698, -0.02609), (0.7816, 1.887, -0.02609), (0.3985, 2.003, -0.02609), (-8.031e-07, 1.0, 0.02609), (-0.866, 0.5, 0.02609), (-0.866, -0.5, 0.02609), (-8.031e-07, -1.0, 0.02609), (0.866, -0.5, 0.02609), (0.866, 0.5, 0.02609), (-8.031e-07, 2.043, 0.02609), (-0.3985, 2.003, 0.02609), (-0.7816, 1.887, 0.02609), (-1.135, 1.698, 0.02609), (-1.444, 1.444, 0.02609), (-1.698, 1.135, 0.02609), (-1.887, 0.7817, 0.02609), (-2.003, 0.3985, 0.02609), (-2.043, 5.019e-08, 0.02609), (-2.003, -0.3985, 0.02609), (-1.887, -0.7817, 0.02609), (-1.698, -1.135, 0.02609), (-1.444, -1.444, 0.02609), (-1.135, -1.698, 0.02609), (-0.7816, -1.887, 0.02609), (-0.3985, -2.003, 0.02609), (-8.031e-07, -2.043, 0.02609), (0.3985, -2.003, 0.02609), (0.7816, -1.887, 0.02609), (1.135, -1.698, 0.02609), (1.444, -1.444, 0.02609), (1.698, -1.135, 0.02609), (1.887, -0.7817, 0.02609), (2.003, -0.3985, 0.02609), (2.043, 1.958e-06, 0.02609), (2.003, 0.3985, 0.02609), (1.887, 0.7817, 0.02609), (1.698, 1.135, 0.02609), (1.444, 1.444, 0.02609), (1.135, 1.698, 0.02609), (0.7816, 1.887, 0.02609), (0.3985, 2.003, 0.02609)], [], [(6, 0, 1, 11, 10, 9, 8, 7), (33, 5, 0, 6, 37, 36, 35, 34), (28, 4, 5, 33, 32, 31, 30, 29), (22, 3, 4, 28, 27, 26, 25, 24, 23), (17, 2, 3, 22, 21, 20, 19, 18), (11, 1, 2, 17, 16, 15, 14, 13, 12), (1, 0, 5, 4, 3, 2), (44, 45, 46, 47, 48, 49, 39, 38), (71, 72, 73, 74, 75, 44, 38, 43), (66, 67, 68, 69, 70, 71, 43, 42), (60, 61, 62, 63, 64, 65, 66, 42, 41), (55, 56, 57, 58, 59, 60, 41, 40), (49, 50, 51, 52, 53, 54, 55, 40, 39), (39, 40, 41, 42, 43, 38), (30, 31, 69, 68), (17, 18, 56, 55), (31, 32, 70, 69), (18, 19, 57, 56), (32, 33, 71, 70), (19, 20, 58, 57), (6, 7, 45, 44), (33, 34, 72, 71), (20, 21, 59, 58), (7, 8, 46, 45), (34, 35, 73, 72), (21, 22, 60, 59), (8, 9, 47, 46), (35, 36, 74, 73), (22, 23, 61, 60), (9, 10, 48, 47), (36, 37, 75, 74), (23, 24, 62, 61), (10, 11, 49, 48), (37, 6, 44, 75), (24, 25, 63, 62), (11, 12, 50, 49), (25, 26, 64, 63), (12, 13, 51, 50), (26, 27, 65, 64), (13, 14, 52, 51), (27, 28, 66, 65), (14, 15, 53, 52), (28, 29, 67, 66), (15, 16, 54, 53), (29, 30, 68, 67), (16, 17, 55, 54)])
me_circle_001.polygons.foreach_set('material_index', [0, 0, 0, 0, 0, 0, 0, 0, 0, 0, 0, 0, 0, 1, 0, 0, 0, 0, 0, 0, 0, 0, 0, 0, 0, 0, 0, 0, 0, 0, 0, 0, 0, 0, 0, 0, 0, 0, 0, 0, 0, 0, 0, 0, 0, 0])
me_circle_001.materials.append(mat_screw)
me_circle_001.materials.append(mat_screw_interior)
me_circle_001.use_remesh_fix_poles = True
me_circle_001.use_remesh_preserve_attributes = False
me_circle_001.use_mirror_vertex_groups = False
me_circle_001.update()
me_circle_002 = bpy.data.meshes.new('Circle.002')
me_circle_002.from_pydata([(-8.031e-07, 1.0, -0.02609), (-0.866, 0.5, -0.02609), (-0.866, -0.5, -0.02609), (-8.031e-07, -1.0, -0.02609), (0.866, -0.5, -0.02609), (0.866, 0.5, -0.02609), (-8.031e-07, 2.043, -0.02609), (-0.3985, 2.003, -0.02609), (-0.7816, 1.887, -0.02609), (-1.135, 1.698, -0.02609), (-1.444, 1.444, -0.02609), (-1.698, 1.135, -0.02609), (-1.887, 0.7817, -0.02609), (-2.003, 0.3985, -0.02609), (-2.043, 0.0, -0.02609), (-2.003, -0.3985, -0.02609), (-1.887, -0.7817, -0.02609), (-1.698, -1.135, -0.02609), (-1.444, -1.444, -0.02609), (-1.135, -1.698, -0.02609), (-0.7816, -1.887, -0.02609), (-0.3985, -2.003, -0.02609), (-8.031e-07, -2.043, -0.02609), (0.3985, -2.003, -0.02609), (0.7816, -1.887, -0.02609), (1.135, -1.698, -0.02609), (1.444, -1.444, -0.02609), (1.698, -1.135, -0.02609), (1.887, -0.7817, -0.02609), (2.003, -0.3985, -0.02609), (2.043, 0.0, -0.02609), (2.003, 0.3985, -0.02609), (1.887, 0.7817, -0.02609), (1.698, 1.135, -0.02609), (1.444, 1.444, -0.02609), (1.135, 1.698, -0.02609), (0.7816, 1.887, -0.02609), (0.3985, 2.003, -0.02609), (-8.031e-07, 1.0, 0.02609), (-0.866, 0.5, 0.02609), (-0.866, -0.5, 0.02609), (-8.031e-07, -1.0, 0.02609), (0.866, -0.5, 0.02609), (0.866, 0.5, 0.02609), (-8.031e-07, 2.043, 0.02609), (-0.3985, 2.003, 0.02609), (-0.7816, 1.887, 0.02609), (-1.135, 1.698, 0.02609), (-1.444, 1.444, 0.02609), (-1.698, 1.135, 0.02609), (-1.887, 0.7817, 0.02609), (-2.003, 0.3985, 0.02609), (-2.043, 0.0, 0.02609), (-2.003, -0.3985, 0.02609), (-1.887, -0.7817, 0.02609), (-1.698, -1.135, 0.02609), (-1.444, -1.444, 0.02609), (-1.135, -1.698, 0.02609), (-0.7816, -1.887, 0.02609), (-0.3985, -2.003, 0.02609), (-8.031e-07, -2.043, 0.02609), (0.3985, -2.003, 0.02609), (0.7816, -1.887, 0.02609), (1.135, -1.698, 0.02609), (1.444, -1.444, 0.02609), (1.698, -1.135, 0.02609), (1.887, -0.7817, 0.02609), (2.003, -0.3985, 0.02609), (2.043, 0.0, 0.02609), (2.003, 0.3985, 0.02609), (1.887, 0.7817, 0.02609), (1.698, 1.135, 0.02609), (1.444, 1.444, 0.02609), (1.135, 1.698, 0.02609), (0.7816, 1.887, 0.02609), (0.3985, 2.003, 0.02609)], [], [(6, 0, 1, 11, 10, 9, 8, 7), (33, 5, 0, 6, 37, 36, 35, 34), (28, 4, 5, 33, 32, 31, 30, 29), (22, 3, 4, 28, 27, 26, 25, 24, 23), (17, 2, 3, 22, 21, 20, 19, 18), (11, 1, 2, 17, 16, 15, 14, 13, 12), (1, 0, 5, 4, 3, 2), (44, 45, 46, 47, 48, 49, 39, 38), (71, 72, 73, 74, 75, 44, 38, 43), (66, 67, 68, 69, 70, 71, 43, 42), (60, 61, 62, 63, 64, 65, 66, 42, 41), (55, 56, 57, 58, 59, 60, 41, 40), (49, 50, 51, 52, 53, 54, 55, 40, 39), (39, 40, 41, 42, 43, 38), (30, 31, 69, 68), (17, 18, 56, 55), (31, 32, 70, 69), (18, 19, 57, 56), (32, 33, 71, 70), (19, 20, 58, 57), (6, 7, 45, 44), (33, 34, 72, 71), (20, 21, 59, 58), (7, 8, 46, 45), (34, 35, 73, 72), (21, 22, 60, 59), (8, 9, 47, 46), (35, 36, 74, 73), (22, 23, 61, 60), (9, 10, 48, 47), (36, 37, 75, 74), (23, 24, 62, 61), (10, 11, 49, 48), (37, 6, 44, 75), (24, 25, 63, 62), (11, 12, 50, 49), (25, 26, 64, 63), (12, 13, 51, 50), (26, 27, 65, 64), (13, 14, 52, 51), (27, 28, 66, 65), (14, 15, 53, 52), (28, 29, 67, 66), (15, 16, 54, 53), (29, 30, 68, 67), (16, 17, 55, 54)])
me_circle_002.polygons.foreach_set('material_index', [0, 0, 0, 0, 0, 0, 0, 0, 0, 0, 0, 0, 0, 1, 0, 0, 0, 0, 0, 0, 0, 0, 0, 0, 0, 0, 0, 0, 0, 0, 0, 0, 0, 0, 0, 0, 0, 0, 0, 0, 0, 0, 0, 0, 0, 0])
me_circle_002.materials.append(mat_screw)
me_circle_002.materials.append(mat_screw_interior)
me_circle_002.use_remesh_fix_poles = True
me_circle_002.use_remesh_preserve_attributes = False
me_circle_002.use_mirror_vertex_groups = False
me_circle_002.update()
me_circle_003 = bpy.data.meshes.new('Circle.003')
me_circle_003.from_pydata([(0.0, 1.0, -0.02609), (-0.866, 0.5, -0.02609), (-0.866, -0.5, -0.02609), (0.0, -1.0, -0.02609), (0.866, -0.5, -0.02609), (0.866, 0.5, -0.02609), (0.0, 2.043, -0.02609), (-0.3985, 2.003, -0.02609), (-0.7817, 1.887, -0.02609), (-1.135, 1.698, -0.02609), (-1.444, 1.444, -0.02609), (-1.698, 1.135, -0.02609), (-1.887, 0.7816, -0.02609), (-2.003, 0.3985, -0.02609), (-2.043, 0.0, -0.02609), (-2.003, -0.3985, -0.02609), (-1.887, -0.7816, -0.02609), (-1.698, -1.135, -0.02609), (-1.444, -1.444, -0.02609), (-1.135, -1.698, -0.02609), (-0.7817, -1.887, -0.02609), (-0.3985, -2.003, -0.02609), (0.0, -2.043, -0.02609), (0.3985, -2.003, -0.02609), (0.7817, -1.887, -0.02609), (1.135, -1.698, -0.02609), (1.444, -1.444, -0.02609), (1.698, -1.135, -0.02609), (1.887, -0.7816, -0.02609), (2.003, -0.3985, -0.02609), (2.043, 0.0, -0.02609), (2.003, 0.3985, -0.02609), (1.887, 0.7817, -0.02609), (1.698, 1.135, -0.02609), (1.444, 1.444, -0.02609), (1.135, 1.698, -0.02609), (0.7816, 1.887, -0.02609), (0.3985, 2.003, -0.02609), (0.0, 1.0, 0.02609), (-0.866, 0.5, 0.02609), (-0.866, -0.5, 0.02609), (0.0, -1.0, 0.02609), (0.866, -0.5, 0.02609), (0.866, 0.5, 0.02609), (0.0, 2.043, 0.02609), (-0.3985, 2.003, 0.02609), (-0.7817, 1.887, 0.02609), (-1.135, 1.698, 0.02609), (-1.444, 1.444, 0.02609), (-1.698, 1.135, 0.02609), (-1.887, 0.7816, 0.02609), (-2.003, 0.3985, 0.02609), (-2.043, 0.0, 0.02609), (-2.003, -0.3985, 0.02609), (-1.887, -0.7816, 0.02609), (-1.698, -1.135, 0.02609), (-1.444, -1.444, 0.02609), (-1.135, -1.698, 0.02609), (-0.7817, -1.887, 0.02609), (-0.3985, -2.003, 0.02609), (0.0, -2.043, 0.02609), (0.3985, -2.003, 0.02609), (0.7817, -1.887, 0.02609), (1.135, -1.698, 0.02609), (1.444, -1.444, 0.02609), (1.698, -1.135, 0.02609), (1.887, -0.7816, 0.02609), (2.003, -0.3985, 0.02609), (2.043, 0.0, 0.02609), (2.003, 0.3985, 0.02609), (1.887, 0.7817, 0.02609), (1.698, 1.135, 0.02609), (1.444, 1.444, 0.02609), (1.135, 1.698, 0.02609), (0.7816, 1.887, 0.02609), (0.3985, 2.003, 0.02609)], [], [(6, 0, 1, 11, 10, 9, 8, 7), (33, 5, 0, 6, 37, 36, 35, 34), (28, 4, 5, 33, 32, 31, 30, 29), (22, 3, 4, 28, 27, 26, 25, 24, 23), (17, 2, 3, 22, 21, 20, 19, 18), (11, 1, 2, 17, 16, 15, 14, 13, 12), (1, 0, 5, 4, 3, 2), (44, 45, 46, 47, 48, 49, 39, 38), (71, 72, 73, 74, 75, 44, 38, 43), (66, 67, 68, 69, 70, 71, 43, 42), (60, 61, 62, 63, 64, 65, 66, 42, 41), (55, 56, 57, 58, 59, 60, 41, 40), (49, 50, 51, 52, 53, 54, 55, 40, 39), (39, 40, 41, 42, 43, 38), (30, 31, 69, 68), (17, 18, 56, 55), (31, 32, 70, 69), (18, 19, 57, 56), (32, 33, 71, 70), (19, 20, 58, 57), (6, 7, 45, 44), (33, 34, 72, 71), (20, 21, 59, 58), (7, 8, 46, 45), (34, 35, 73, 72), (21, 22, 60, 59), (8, 9, 47, 46), (35, 36, 74, 73), (22, 23, 61, 60), (9, 10, 48, 47), (36, 37, 75, 74), (23, 24, 62, 61), (10, 11, 49, 48), (37, 6, 44, 75), (24, 25, 63, 62), (11, 12, 50, 49), (25, 26, 64, 63), (12, 13, 51, 50), (26, 27, 65, 64), (13, 14, 52, 51), (27, 28, 66, 65), (14, 15, 53, 52), (28, 29, 67, 66), (15, 16, 54, 53), (29, 30, 68, 67), (16, 17, 55, 54)])
me_circle_003.polygons.foreach_set('material_index', [0, 0, 0, 0, 0, 0, 0, 0, 0, 0, 0, 0, 0, 1, 0, 0, 0, 0, 0, 0, 0, 0, 0, 0, 0, 0, 0, 0, 0, 0, 0, 0, 0, 0, 0, 0, 0, 0, 0, 0, 0, 0, 0, 0, 0, 0])
me_circle_003.materials.append(mat_screw)
me_circle_003.materials.append(mat_screw_interior)
me_circle_003.use_remesh_fix_poles = True
me_circle_003.use_remesh_preserve_attributes = False
me_circle_003.use_mirror_vertex_groups = False
me_circle_003.update()
me_circle_004 = bpy.data.meshes.new('Circle.004')
me_circle_004.from_pydata([(0.0, 1.0, -0.02608), (-0.866, 0.5, -0.02608), (-0.866, -0.5, -0.02608), (0.0, -1.0, -0.02608), (0.866, -0.5, -0.02608), (0.866, 0.5, -0.02608), (0.0, 2.043, -0.02608), (-0.3985, 2.003, -0.02608), (-0.7817, 1.887, -0.02608), (-1.135, 1.698, -0.02608), (-1.444, 1.444, -0.02608), (-1.698, 1.135, -0.02608), (-1.887, 0.7816, -0.02608), (-2.003, 0.3985, -0.02608), (-2.043, 0.0, -0.02608), (-2.003, -0.3985, -0.02608), (-1.887, -0.7816, -0.02608), (-1.698, -1.135, -0.02608), (-1.444, -1.444, -0.02608), (-1.135, -1.698, -0.02608), (-0.7817, -1.887, -0.02608), (-0.3985, -2.003, -0.02608), (0.0, -2.043, -0.02608), (0.3985, -2.003, -0.02608), (0.7817, -1.887, -0.02608), (1.135, -1.698, -0.02608), (1.444, -1.444, -0.02608), (1.698, -1.135, -0.02608), (1.887, -0.7816, -0.02608), (2.003, -0.3985, -0.02608), (2.043, 0.0, -0.02608), (2.003, 0.3985, -0.02608), (1.887, 0.7817, -0.02608), (1.698, 1.135, -0.02608), (1.444, 1.444, -0.02608), (1.135, 1.698, -0.02608), (0.7816, 1.887, -0.02608), (0.3985, 2.003, -0.02608), (0.0, 1.0, 0.02608), (-0.866, 0.5, 0.02608), (-0.866, -0.5, 0.02608), (0.0, -1.0, 0.02608), (0.866, -0.5, 0.02608), (0.866, 0.5, 0.02608), (0.0, 2.043, 0.02608), (-0.3985, 2.003, 0.02608), (-0.7817, 1.887, 0.02608), (-1.135, 1.698, 0.02608), (-1.444, 1.444, 0.02608), (-1.698, 1.135, 0.02608), (-1.887, 0.7816, 0.02608), (-2.003, 0.3985, 0.02608), (-2.043, 0.0, 0.02608), (-2.003, -0.3985, 0.02608), (-1.887, -0.7816, 0.02608), (-1.698, -1.135, 0.02608), (-1.444, -1.444, 0.02608), (-1.135, -1.698, 0.02608), (-0.7817, -1.887, 0.02608), (-0.3985, -2.003, 0.02608), (0.0, -2.043, 0.02608), (0.3985, -2.003, 0.02608), (0.7817, -1.887, 0.02608), (1.135, -1.698, 0.02608), (1.444, -1.444, 0.02608), (1.698, -1.135, 0.02608), (1.887, -0.7816, 0.02608), (2.003, -0.3985, 0.02608), (2.043, 0.0, 0.02608), (2.003, 0.3985, 0.02608), (1.887, 0.7817, 0.02608), (1.698, 1.135, 0.02608), (1.444, 1.444, 0.02608), (1.135, 1.698, 0.02608), (0.7816, 1.887, 0.02608), (0.3985, 2.003, 0.02608)], [], [(6, 0, 1, 11, 10, 9, 8, 7), (33, 5, 0, 6, 37, 36, 35, 34), (28, 4, 5, 33, 32, 31, 30, 29), (22, 3, 4, 28, 27, 26, 25, 24, 23), (17, 2, 3, 22, 21, 20, 19, 18), (11, 1, 2, 17, 16, 15, 14, 13, 12), (1, 0, 5, 4, 3, 2), (44, 45, 46, 47, 48, 49, 39, 38), (71, 72, 73, 74, 75, 44, 38, 43), (66, 67, 68, 69, 70, 71, 43, 42), (60, 61, 62, 63, 64, 65, 66, 42, 41), (55, 56, 57, 58, 59, 60, 41, 40), (49, 50, 51, 52, 53, 54, 55, 40, 39), (39, 40, 41, 42, 43, 38), (30, 31, 69, 68), (17, 18, 56, 55), (31, 32, 70, 69), (18, 19, 57, 56), (32, 33, 71, 70), (19, 20, 58, 57), (6, 7, 45, 44), (33, 34, 72, 71), (20, 21, 59, 58), (7, 8, 46, 45), (34, 35, 73, 72), (21, 22, 60, 59), (8, 9, 47, 46), (35, 36, 74, 73), (22, 23, 61, 60), (9, 10, 48, 47), (36, 37, 75, 74), (23, 24, 62, 61), (10, 11, 49, 48), (37, 6, 44, 75), (24, 25, 63, 62), (11, 12, 50, 49), (25, 26, 64, 63), (12, 13, 51, 50), (26, 27, 65, 64), (13, 14, 52, 51), (27, 28, 66, 65), (14, 15, 53, 52), (28, 29, 67, 66), (15, 16, 54, 53), (29, 30, 68, 67), (16, 17, 55, 54)])
me_circle_004.polygons.foreach_set('material_index', [0, 0, 0, 0, 0, 0, 0, 0, 0, 0, 0, 0, 0, 1, 0, 0, 0, 0, 0, 0, 0, 0, 0, 0, 0, 0, 0, 0, 0, 0, 0, 0, 0, 0, 0, 0, 0, 0, 0, 0, 0, 0, 0, 0, 0, 0])
me_circle_004.materials.append(mat_screw)
me_circle_004.materials.append(mat_screw_interior)
me_circle_004.use_remesh_fix_poles = True
me_circle_004.use_remesh_preserve_attributes = False
me_circle_004.use_mirror_vertex_groups = False
me_circle_004.update()

# ---- objects
ob_camera = bpy.data.objects.new('Camera', cam_camera_001)
ob_light = bpy.data.objects.new('Light', light_point)
ob_back = bpy.data.objects.new('Back', me_plane_001)
ob_seat = bpy.data.objects.new('Seat', me_plane)
ob_support_rung_front = bpy.data.objects.new('Support Rung_Front', me_cube)
ob_support_rung_back = bpy.data.objects.new('Support Rung_Back', me_cube_001)
ob_leg = bpy.data.objects.new('Leg', me_cube_004)
ob_plane = bpy.data.objects.new('Plane', me_plane_002)
ob_seat_back = bpy.data.objects.new('Seat_Back', me_circle_001)
ob_seat_front = bpy.data.objects.new('Seat_Front', me_circle_002)
ob_back_bottom = bpy.data.objects.new('Back_Bottom', me_circle_003)
ob_back_top = bpy.data.objects.new('Back_Top', me_circle_004)

# ---- transforms, parenting, visibility, modifiers, constraints
ob_camera.location = (-0.01438, -3.667, 0.6986)
ob_camera.rotation_euler = (1.571, 1.66e-15, 4.61e-09)
ob_camera.lineart.crease_threshold = 0.0
ob_light.location = (-7.053, -0.2306, 0.744)
ob_light.lineart.crease_threshold = 0.0
ob_back.parent = ob_leg
ob_back.matrix_parent_inverse = Matrix(((5.123, -1.209e-07, 0.8374, -6.619), (1.211e-07, 5.191, 9.081e-09, -0.1319), (-0.8374, 1.056e-08, 5.123, -0.7915), (-0.0, -0.0, -0.0, 1.0)))
ob_back.location = (1.045, 0.1707, 0.6775)
ob_back.rotation_euler = (1.571, -1.49e-08, -1.256e-15)
ob_back.scale = (0.1926, 0.1926, 0.1926)
ob_back.lineart.crease_threshold = 0.0
_m = ob_back.modifiers.new('Subdivision', 'SUBSURF')
_m.uv_smooth = 'PRESERVE_CORNERS'
_m.levels = 3
_m.render_levels = 3
_m.show_only_control_edges = False
_m = ob_back.modifiers.new('Solidify', 'SOLIDIFY')
_m.thickness = 0.051
_m.offset = 1.0
_m.nonmanifold_merge_threshold = 0.0003
_m = ob_back.modifiers.new('Bevel', 'BEVEL')
_m.segments = 2
_m.angle_limit = 1.047
_m.mark_sharp = True
ob_seat.parent = ob_leg
ob_seat.matrix_parent_inverse = Matrix(((5.123, -1.209e-07, 0.8374, -6.619), (1.211e-07, 5.191, 9.081e-09, -0.1319), (-0.8374, 1.056e-08, 5.123, -0.7915), (-0.0, -0.0, -0.0, 1.0)))
ob_seat.location = (1.045, -0.0783, 0.4418)
ob_seat.rotation_euler = (0.03822, 1.209e-08, -3.142)
ob_seat.scale = (0.1926, 0.1926, 0.1926)
ob_seat.lineart.crease_threshold = 0.0
_m = ob_seat.modifiers.new('Subdivision', 'SUBSURF')
_m.uv_smooth = 'PRESERVE_CORNERS'
_m.levels = 3
_m.render_levels = 3
_m.show_only_control_edges = False
_m = ob_seat.modifiers.new('Solidify', 'SOLIDIFY')
_m.thickness = 0.051
_m.offset = 1.0
_m.nonmanifold_merge_threshold = 0.0003
_m = ob_seat.modifiers.new('Bevel', 'BEVEL')
_m.width = 0.002
_m.width_pct = 0.002
_m.segments = 2
_m.angle_limit = 1.047
_m.mark_sharp = True
_m = ob_seat.modifiers.new('Auto Smooth', 'NODES')
_m.node_group = ng_auto_smooth
_gi = [s.identifier for s in ng_auto_smooth.interface.items_tree if s.item_type == 'SOCKET' and s.in_out == 'INPUT']
_m[_gi[1]] = 0.5236  # Angle
ob_support_rung_front.parent = ob_leg
ob_support_rung_front.matrix_parent_inverse = Matrix(((5.123, -1.209e-07, 0.8374, -6.619), (1.211e-07, 5.191, 9.081e-09, -0.1319), (-0.8374, 1.056e-08, 5.123, -0.7915), (-0.0, -0.0, -0.0, 1.0)))
ob_support_rung_front.location = (1.045, -0.2016, 0.3209)
ob_support_rung_front.scale = (0.1926, 0.1926, 0.1926)
ob_support_rung_front.lineart.crease_threshold = 0.0
_m = ob_support_rung_front.modifiers.new('Subdivision', 'SUBSURF')
_m.uv_smooth = 'PRESERVE_CORNERS'
_m.levels = 3
_m.render_levels = 3
_m.show_only_control_edges = False
_m = ob_support_rung_front.modifiers.new('Auto Smooth', 'NODES')
_m.node_group = ng_auto_smooth
_gi = [s.identifier for s in ng_auto_smooth.interface.items_tree if s.item_type == 'SOCKET' and s.in_out == 'INPUT']
_m[_gi[1]] = 1.047  # Angle
ob_support_rung_back.parent = ob_leg
ob_support_rung_back.matrix_parent_inverse = Matrix(((5.123, -1.209e-07, 0.8374, -6.619), (1.211e-07, 5.191, 9.081e-09, -0.1319), (-0.8374, 1.056e-08, 5.123, -0.7915), (-0.0, -0.0, -0.0, 1.0)))
ob_support_rung_back.location = (1.045, 0.158, 0.3071)
ob_support_rung_back.rotation_euler = (0.1669, -1.49e-08, -1.106e-15)
ob_support_rung_back.scale = (0.1926, 0.1926, 0.1926)
ob_support_rung_back.lineart.crease_threshold = 0.0
_m = ob_support_rung_back.modifiers.new('Subdivision', 'SUBSURF')
_m.uv_smooth = 'PRESERVE_CORNERS'
_m.levels = 3
_m.render_levels = 3
_m.show_only_control_edges = False
_m = ob_support_rung_back.modifiers.new('Auto Smooth', 'NODES')
_m.node_group = ng_auto_smooth
_gi = [s.identifier for s in ng_auto_smooth.interface.items_tree if s.item_type == 'SOCKET' and s.in_out == 'INPUT']
_m[_gi[1]] = 1.047  # Angle
ob_leg.location = (0.1709, -0.06896, 0.3561)
ob_leg.rotation_euler = (1.773e-09, -0.162, -0.3491)
ob_leg.scale = (0.1926, 0.1926, 0.1926)
ob_leg.lineart.crease_threshold = 0.0
_m = ob_leg.modifiers.new('Subdivision', 'SUBSURF')
_m.uv_smooth = 'PRESERVE_CORNERS'
_m.levels = 3
_m.render_levels = 3
_m.show_only_control_edges = False
_m = ob_leg.modifiers.new('Mirror.001', 'MIRROR')
_m.mirror_object = ob_seat
ob_plane.location = (0.0, 0.0, 0.0)
ob_plane.scale = (2.014, 2.014, 2.014)
ob_plane.lineart.crease_threshold = 0.0
_m = ob_plane.modifiers.new('Bevel', 'BEVEL')
_m.width = 0.65
_m.width_pct = 0.65
_m.segments = 13
_m.limit_method = 'NONE'
ob_seat_back.location = (-0.1749, 0.04085, 0.4489)
ob_seat_back.rotation_euler = (-0.04603, 0.2036, -0.3532)
ob_seat_back.scale = (0.001462, 0.001462, 0.001462)
ob_seat_back.lineart.crease_threshold = 0.0
_m = ob_seat_back.modifiers.new('Mirror', 'MIRROR')
_m.mirror_object = ob_seat
ob_seat_front.location = (-0.2481, -0.1615, 0.4594)
ob_seat_front.rotation_euler = (-0.04853, 0.2231, -0.3541)
ob_seat_front.scale = (0.001462, 0.001462, 0.001462)
ob_seat_front.lineart.crease_threshold = 0.0
_m = ob_seat_front.modifiers.new('Mirror', 'MIRROR')
_m.mirror_object = ob_seat
ob_back_bottom.location = (-0.1056, 0.1534, 0.6008)
ob_back_bottom.rotation_euler = (1.371, 0.03346, 0.1178)
ob_back_bottom.scale = (0.001462, 0.001462, 0.001462)
ob_back_bottom.lineart.crease_threshold = 0.0
_m = ob_back_bottom.modifiers.new('Mirror', 'MIRROR')
_m.mirror_object = ob_back
ob_back_top.location = (-0.08243, 0.1741, 0.6915)
ob_back_top.rotation_euler = (1.363, 0.02072, 0.05612)
ob_back_top.scale = (0.001462, 0.001462, 0.001462)
ob_back_top.lineart.crease_threshold = 0.0
_m = ob_back_top.modifiers.new('Mirror', 'MIRROR')
_m.mirror_object = ob_back

# ---- collection membership
scene.collection.objects.link(ob_camera)
scene.collection.objects.link(ob_light)
col_oak_chair.objects.link(ob_back)
col_oak_chair.objects.link(ob_seat)
col_oak_chair.objects.link(ob_support_rung_front)
col_oak_chair.objects.link(ob_support_rung_back)
col_oak_chair.objects.link(ob_leg)
col_oak_chair.objects.link(ob_plane)
col_screws.objects.link(ob_seat_back)
col_screws.objects.link(ob_seat_front)
col_screws.objects.link(ob_back_bottom)
col_screws.objects.link(ob_back_top)

# ---- scene / render settings (as saved in the file)
scene.camera = ob_camera
scene.frame_start = 0; scene.frame_end = 0; scene.frame_set(0)
scene.render.engine = 'CYCLES'
scene.render.resolution_y = 1920
scene.cycles.use_denoising = False
scene.cycles.samples = 128
scene.cycles.sampling_pattern = 'TABULATED_SOBOL'
scene.cycles.use_adaptive_sampling = False
scene.cycles.use_light_tree = False
scene.view_settings.look = 'High Contrast'
scene.view_settings.view_transform = 'Filmic'
bpy.context.view_layer.update()
